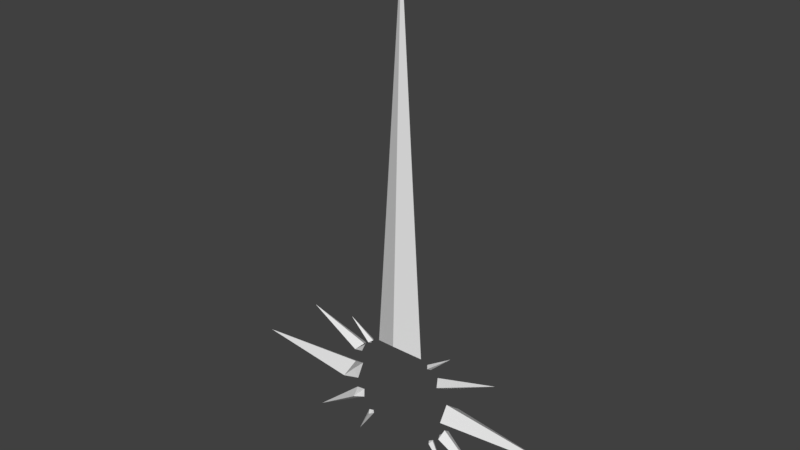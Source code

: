 # Source: gon_sword_mistake.blend  (saved by Blender 2.79.0; exported with 4.5.12 LTS)
import bpy
from mathutils import Matrix  # noqa: F401  (used for matrix-valued properties, if any)

bpy.ops.wm.read_factory_settings(use_empty=True)
scene = bpy.context.scene
scene.name = 'Scene'

# ---- collections
col_collection_1 = bpy.data.collections.new('Collection 1'); scene.collection.children.link(col_collection_1)

# ---- world
world_world = bpy.data.worlds.new('World'); scene.world = world_world
world_world.color = (0.05088, 0.05088, 0.05088)
world_world.use_sun_shadow = False
world_world.sun_shadow_jitter_overblur = 0.0
world_world.cycles.sampling_method = 'MANUAL'

# ---- meshes
me_plane_008 = bpy.data.meshes.new('Plane.008')
me_plane_008.from_pydata([(-1.464, 0.01402, -0.07316), (-0.9457, 0.01493, 0.07518), (-0.9574, -0.07881, 0.02206), (-0.9562, 0.1131, 0.02242), (-0.9262, 0.03418, -0.01884), (-0.9552, 0.01493, 0.02281), (-1.195, 0.0241, -0.046), (-1.21, 0.06354, -0.02537), (-1.205, 0.01448, 0.001012), (-1.211, -0.0324, -0.02555), (-1.334, 0.01425, -0.03607), (-1.337, 0.03878, -0.04927), (-1.33, 0.01906, -0.05958), (-1.337, -0.009187, -0.04936), (-1.262, 0.02158, -0.05279), (-1.27, 0.01436, -0.01753), (-1.274, -0.02079, -0.03745), (-1.274, 0.05116, -0.03732), (-1.084, -0.0556, -0.001743), (-1.075, 0.0147, 0.0381), (-1.061, 0.02914, -0.03242), (-1.083, 0.0883, -0.001476), (-1.021, -0.06721, 0.01016), (-1.01, 0.01482, 0.05664), (-0.9935, 0.03166, -0.02563), (-1.02, 0.1007, 0.01047), (-1.147, 0.07592, -0.01342), (-1.147, -0.044, -0.01365), (-1.14, 0.01459, 0.01955), (-1.128, 0.02662, -0.03921), (-1.178, 0.06973, -0.0194), (-1.179, -0.0382, -0.0196), (-1.172, 0.01453, 0.01028), (-1.162, 0.02536, -0.0426), (-1.229, 0.02284, -0.04939), (-1.237, 0.01442, -0.00826), (-1.242, -0.02659, -0.0315), (-1.242, 0.05735, -0.03134), (-1.305, 0.04497, -0.04329), (-1.296, 0.02032, -0.05619), (-1.302, 0.01431, -0.0268), (-1.306, -0.01499, -0.0434), (-1.116, -0.0498, -0.007695), (-1.108, 0.01465, 0.02883), (-1.094, 0.02788, -0.03581), (-1.115, 0.08211, -0.00745), (-1.051, 0.09449, 0.004498), (-1.052, -0.06141, 0.004208), (-1.043, 0.01476, 0.04737), (-1.027, 0.0304, -0.02902), (-0.989, -0.07301, 0.01611), (-0.9781, 0.01487, 0.06591), (-0.9598, 0.03292, -0.02223), (-0.9879, 0.1069, 0.01645), (-1.401, 0.0264, -0.06121), (-1.399, 0.01414, -0.05462), (-1.401, 0.002417, -0.06126), (-1.397, 0.01654, -0.06637), (-1.367, 0.01419, -0.04535), (-1.363, 0.0178, -0.06298), (-1.369, -0.003385, -0.05531), (-1.369, 0.03259, -0.05524), (-1.351, 0.01422, -0.04071), (-1.346, 0.01843, -0.06128), (-1.353, -0.006286, -0.05233), (-1.353, 0.03568, -0.05225), (-1.321, 0.04187, -0.04628), (-1.313, 0.01969, -0.05788), (-1.318, 0.01428, -0.03144), (-1.322, -0.01209, -0.04638), (-1.279, 0.02095, -0.05449), (-1.286, 0.01433, -0.02217), (-1.29, -0.01789, -0.04043), (-1.289, 0.04806, -0.04031), (-1.258, 0.05425, -0.03433), (-1.246, 0.02221, -0.05109), (-1.253, 0.01439, -0.0129), (-1.258, -0.02369, -0.03448), (-1.212, 0.02347, -0.0477), (-1.221, 0.01445, -0.003624), (-1.227, -0.02949, -0.02853), (-1.226, 0.06044, -0.02836), (-1.194, 0.06663, -0.02238), (-1.195, -0.0353, -0.02257), (-1.189, 0.0145, 0.005647), (-1.178, 0.02473, -0.0443), (-1.385, 0.0295, -0.05823), (-1.383, 0.01416, -0.04998), (-1.38, 0.01717, -0.06467), (-1.385, -0.0004837, -0.05828)], [], [(83, 9, 8, 84), (0, 54, 55), (1, 5, 2), (83, 85, 6, 9), (0, 57, 54), (4, 2, 5), (4, 5, 3), (1, 3, 5), (71, 73, 17, 15), (69, 67, 12, 13), (68, 69, 13, 10), (53, 52, 4, 3), (51, 53, 3, 1), (89, 88, 57, 56), (87, 89, 56, 55), (81, 78, 6, 7), (79, 81, 7, 8), (73, 70, 14, 17), (76, 77, 16, 15), (77, 75, 14, 16), (43, 45, 21, 19), (45, 44, 20, 21), (47, 49, 20, 18), (47, 18, 19, 48), (50, 22, 23, 51), (50, 52, 24, 22), (48, 46, 25, 23), (46, 49, 24, 25), (30, 33, 29, 26), (32, 30, 26, 28), (42, 44, 29, 27), (42, 27, 28, 43), (84, 82, 30, 32), (82, 85, 33, 30), (27, 29, 33, 31), (27, 31, 32, 28), (80, 78, 34, 36), (79, 80, 36, 35), (76, 74, 37, 35), (74, 75, 34, 37), (66, 67, 39, 38), (71, 72, 41, 40), (72, 70, 39, 41), (68, 66, 38, 40), (18, 42, 43, 19), (18, 20, 44, 42), (26, 29, 44, 45), (28, 26, 45, 43), (21, 20, 49, 46), (19, 21, 46, 48), (22, 47, 48, 23), (22, 24, 49, 47), (2, 4, 52, 50), (2, 50, 51, 1), (23, 25, 53, 51), (25, 24, 52, 53), (87, 86, 61, 58), (56, 57, 0), (55, 56, 0), (65, 63, 12, 11), (62, 65, 11, 10), (86, 88, 59, 61), (62, 64, 60, 58), (64, 63, 59, 60), (13, 12, 63, 64), (10, 13, 64, 62), (58, 61, 65, 62), (61, 59, 63, 65), (10, 11, 66, 68), (11, 12, 67, 66), (40, 41, 69, 68), (41, 39, 67, 69), (16, 14, 70, 72), (15, 16, 72, 71), (38, 39, 70, 73), (40, 38, 73, 71), (17, 14, 75, 74), (15, 17, 74, 76), (36, 34, 75, 77), (35, 36, 77, 76), (8, 9, 80, 79), (9, 6, 78, 80), (35, 37, 81, 79), (37, 34, 78, 81), (7, 6, 85, 82), (8, 7, 82, 84), (31, 33, 85, 83), (31, 83, 84, 32), (54, 57, 88, 86), (55, 54, 86, 87), (58, 60, 89, 87), (60, 59, 88, 89)])
me_plane_008.use_remesh_preserve_volume = False
me_plane_008.use_remesh_preserve_attributes = False
me_plane_008.use_mirror_vertex_groups = False
me_plane_008.update()
me_plane_007 = bpy.data.meshes.new('Plane.007')
me_plane_007.from_pydata([(-2.078, 0.008872, -0.06597), (-0.9707, 0.01078, 0.1645), (-1.004, -0.1858, 0.05525), (-1.001, 0.2165, 0.05582), (-0.945, 0.05114, -0.03505), (-0.9989, 0.01078, 0.05648), (-1.512, 0.03001, -0.05051), (-1.54, 0.1127, -0.005073), (-1.524, 0.009824, 0.04928), (-1.541, -0.08845, -0.005357), (-1.801, 0.009348, -0.008342), (-1.809, 0.06078, -0.03552), (-1.795, 0.01944, -0.05824), (-1.81, -0.03979, -0.03566), (-1.944, 0.03483, -0.05074), (-1.94, 0.00911, -0.03715), (-1.944, -0.01546, -0.05081), (-1.937, 0.01416, -0.0621), (-1.871, 0.009229, -0.02275), (-1.866, 0.0168, -0.06017), (-1.877, -0.02762, -0.04324), (-1.876, 0.0478, -0.04313), (-1.653, 0.02472, -0.05437), (-1.663, 0.009586, 0.02047), (-1.675, -0.06412, -0.02051), (-1.674, 0.08674, -0.0203), (-1.742, 0.07376, -0.02791), (-1.724, 0.02208, -0.0563), (-1.732, 0.009467, 0.006063), (-1.742, -0.05195, -0.02809), (-1.582, 0.02737, -0.05244), (-1.594, 0.009705, 0.03488), (-1.608, -0.07628, -0.01293), (-1.607, 0.09971, -0.01268), (-1.272, -0.1371, 0.02495), (-1.248, 0.0103, 0.1069), (-1.228, 0.04057, -0.04278), (-1.27, 0.1646, 0.02537), (-1.138, -0.1614, 0.0401), (-1.109, 0.01054, 0.1357), (-1.087, 0.04586, -0.03891), (-1.136, 0.1906, 0.0406), (-1.405, 0.1386, 0.01015), (-1.407, -0.1128, 0.009795), (-1.386, 0.01006, 0.07809), (-1.37, 0.03529, -0.04664), (-1.472, 0.1257, 0.002538), (-1.474, -0.1006, 0.002219), (-1.455, 0.009943, 0.06369), (-1.441, 0.03265, -0.04857), (-1.339, -0.1249, 0.01737), (-1.317, 0.01018, 0.0925), (-1.299, 0.03793, -0.04471), (-1.338, 0.1516, 0.01776), (-1.203, 0.1776, 0.03298), (-1.205, -0.1493, 0.03252), (-1.178, 0.01042, 0.1213), (-1.158, 0.04322, -0.04084), (-1.071, -0.1736, 0.04768), (-1.04, 0.01066, 0.1501), (-1.016, 0.0485, -0.03698), (-1.068, 0.2035, 0.04821), (-2.011, 0.02185, -0.05835), (-1.037, -0.1797, 0.05146), (-1.005, 0.01072, 0.1573), (-0.9859, 0.1136, 0.1102), (-0.9804, 0.04982, -0.03601), (-0.9743, -0.06731, 0.0101), (-0.9731, 0.1338, 0.01039), (-0.9872, -0.0875, 0.1099), (-0.9848, 0.01078, 0.1105), (-1.001, -0.0875, 0.05587), (-0.972, 0.03096, 0.01072), (-1.0, 0.1136, 0.05615), (-1.547, 0.02869, -0.05147), (-1.506, 0.1192, -0.001268), (-1.559, 0.009765, 0.04208), (-1.574, -0.08237, -0.009145), (-1.526, -0.02922, -0.02793), (-1.533, -0.03931, 0.02196), (-1.526, 0.07135, -0.02779), (-1.532, 0.06126, 0.0221), (-1.836, 0.009289, -0.01555), (-1.775, 0.06727, -0.03171), (-1.83, 0.01812, -0.0592), (-1.843, -0.03371, -0.03945), (-1.802, 0.04011, -0.04688), (-1.805, 0.03506, -0.02193), (-1.802, -0.01017, -0.04695), (-1.805, -0.01522, -0.022), (-1.91, 0.04132, -0.04694), (-2.009, 0.008991, -0.05156), (-2.011, -0.003293, -0.05839), (-2.007, 0.01151, -0.06403), (-1.94, 0.02449, -0.05642), (-1.942, 0.02197, -0.04395), (-1.94, -0.0006508, -0.05646), (-1.942, -0.003174, -0.04398), (-1.905, 0.00917, -0.02995), (-1.901, 0.01548, -0.06113), (-1.91, -0.02154, -0.04703), (-1.843, 0.05429, -0.03933), (-1.873, 0.02852, -0.03294), (-1.871, 0.0323, -0.05165), (-1.874, -0.009197, -0.03299), (-1.871, -0.005412, -0.0517), (-1.689, 0.0234, -0.05534), (-1.698, 0.009527, 0.01327), (-1.709, -0.05804, -0.0243), (-1.641, 0.09322, -0.01649), (-1.669, 0.04816, 8.64e-05), (-1.664, 0.05573, -0.03733), (-1.669, -0.02727, -1.985e-05), (-1.664, -0.0197, -0.03744), (-1.708, 0.08025, -0.0241), (-1.76, 0.02076, -0.05727), (-1.767, 0.009408, -0.001139), (-1.776, -0.04587, -0.03187), (-1.733, 0.04792, -0.04211), (-1.737, 0.04161, -0.01092), (-1.737, -0.02124, -0.01101), (-1.733, -0.01494, -0.04219), (-1.618, 0.02604, -0.0534), (-1.628, 0.009646, 0.02767), (-1.642, -0.0702, -0.01672), (-1.573, 0.1062, -0.008879), (-1.595, -0.02446, -0.03269), (-1.601, -0.03329, 0.01097), (-1.6, 0.05471, 0.0111), (-1.595, 0.06354, -0.03256), (-1.306, -0.131, 0.02116), (-1.282, 0.01024, 0.0997), (-1.264, 0.03925, -0.04374), (-1.237, 0.1711, 0.02918), (-1.259, 0.08745, 0.06614), (-1.249, 0.1026, -0.008701), (-1.25, -0.04827, -0.008914), (-1.26, -0.0634, 0.06593), (-1.171, -0.1554, 0.03631), (-1.144, 0.01048, 0.1285), (-1.122, 0.04454, -0.03988), (-1.102, 0.197, 0.0444), (-1.124, -0.07545, 0.08791), (-1.112, -0.05779, 0.0005947), (-1.122, 0.1005, 0.08816), (-1.111, 0.1182, 0.0008426), (-1.371, 0.1451, 0.01396), (-1.44, -0.1067, 0.006007), (-1.421, 0.01, 0.07089), (-1.405, 0.03397, -0.04761), (-1.387, 0.08697, -0.01825), (-1.396, 0.07435, 0.04412), (-1.388, -0.03874, -0.01842), (-1.396, -0.05136, 0.04394), (-1.439, 0.1322, 0.006344), (-1.507, -0.09453, -0.001569), (-1.49, 0.009884, 0.05648), (-1.476, 0.03133, -0.04954), (-1.464, 0.0678, 0.03311), (-1.457, 0.07916, -0.02302), (-1.457, -0.03398, -0.02318), (-1.464, -0.04534, 0.03295), (-1.373, -0.1189, 0.01358), (-1.351, 0.01012, 0.0853), (-1.335, 0.03661, -0.04567), (-1.304, 0.1581, 0.02157), (-1.328, -0.05738, 0.05493), (-1.319, -0.04351, -0.01367), (-1.318, 0.09478, -0.01347), (-1.327, 0.0809, 0.05513), (-1.169, 0.1841, 0.03679), (-1.239, -0.1432, 0.02874), (-1.213, 0.01036, 0.1141), (-1.193, 0.0419, -0.04181), (-1.18, 0.1104, -0.003929), (-1.191, 0.094, 0.07715), (-1.192, -0.06943, 0.07692), (-1.181, -0.05303, -0.00416), (-1.104, -0.1675, 0.04389), (-1.075, 0.0106, 0.1429), (-1.051, 0.04718, -0.03794), (-1.035, 0.21, 0.05201), (-1.043, -0.06255, 0.005349), (-1.055, -0.08147, 0.0989), (-1.054, 0.1071, 0.09916), (-1.042, 0.126, 0.005615), (-1.077, 0.1221, 0.003229), (-1.088, 0.1038, 0.09366), (-1.021, -0.08449, 0.1044), (-1.009, -0.06493, 0.007726), (-1.147, -0.05541, -0.001782), (-1.158, -0.07244, 0.08241), (-1.225, 0.09072, 0.07164), (-1.215, 0.1065, -0.006315), (-1.361, 0.07763, 0.04963), (-1.353, 0.09087, -0.01586), (-1.285, -0.04589, -0.01129), (-1.294, -0.06039, 0.06043), (-1.43, -0.04835, 0.03845), (-1.423, -0.03636, -0.0208), (-1.491, 0.07525, -0.0254), (-1.498, 0.06453, 0.02761), (-1.362, -0.05437, 0.04944), (-1.354, -0.04112, -0.01605), (-1.43, 0.07108, 0.03862), (-1.422, 0.08306, -0.02063), (-1.146, 0.1143, -0.001543), (-1.157, 0.09727, 0.08265), (-1.078, -0.06017, 0.002972), (-1.089, -0.07846, 0.0934), (-1.226, -0.06642, 0.07142), (-1.216, -0.05065, -0.006537), (-1.284, 0.09868, -0.01109), (-1.293, 0.08418, 0.06063), (-1.629, 0.05963, -0.03495), (-1.634, 0.05143, 0.005591), (-1.567, -0.0363, 0.01647), (-1.561, -0.02684, -0.03031), (-1.699, -0.01732, -0.03982), (-1.703, -0.02425, -0.005515), (-1.771, 0.03834, -0.01643), (-1.767, 0.04402, -0.04449), (-1.63, -0.02208, -0.03506), (-1.635, -0.03028, 0.005476), (-1.698, 0.05182, -0.03972), (-1.703, 0.04489, -0.005418), (-1.837, -0.007793, -0.04933), (-1.84, -0.01221, -0.0275), (-1.906, 0.0284, -0.05404), (-1.908, 0.02524, -0.03844), (-1.839, 0.03179, -0.02744), (-1.836, 0.03621, -0.04926), (-1.908, -0.006185, -0.03849), (-1.906, -0.003032, -0.05408), (-1.566, 0.05798, 0.0166), (-1.56, 0.06744, -0.03018), (-1.02, 0.1104, 0.1047), (-1.008, 0.1299, 0.008001), (-1.771, -0.01823, -0.01651), (-1.768, -0.01255, -0.04457), (-1.492, -0.0316, -0.02555), (-1.499, -0.04232, 0.02746)], [], [(241, 79, 8, 156), (0, 62, 91), (1, 70, 69), (240, 157, 6, 78), (0, 93, 62), (4, 67, 72), (4, 72, 68), (1, 65, 70), (239, 115, 12, 88), (238, 117, 13, 89), (237, 66, 4, 68), (236, 181, 3, 65), (235, 74, 6, 80), (234, 125, 7, 81), (233, 99, 17, 96), (232, 100, 16, 97), (231, 84, 12, 86), (230, 101, 11, 87), (16, 96, 92), (15, 97, 91), (229, 90, 21, 102), (228, 99, 19, 103), (227, 85, 20, 104), (226, 84, 19, 105), (225, 114, 25, 110), (224, 106, 22, 111), (223, 124, 24, 112), (222, 122, 22, 113), (221, 115, 27, 118), (220, 83, 26, 119), (219, 108, 29, 120), (218, 106, 27, 121), (217, 74, 30, 126), (216, 77, 32, 127), (215, 109, 33, 128), (214, 122, 30, 129), (213, 165, 37, 134), (212, 132, 36, 135), (211, 173, 36, 136), (210, 137, 35, 172), (209, 142, 39, 179), (208, 180, 40, 143), (207, 170, 41, 144), (206, 140, 40, 145), (205, 149, 45, 150), (204, 154, 42, 151), (203, 164, 45, 152), (202, 153, 44, 163), (201, 75, 46, 158), (200, 157, 49, 159), (199, 149, 49, 160), (198, 161, 48, 148), (197, 166, 51, 131), (196, 132, 52, 167), (195, 164, 52, 168), (194, 146, 53, 169), (193, 173, 57, 174), (192, 133, 54, 175), (191, 176, 56, 139), (190, 140, 57, 177), (189, 66, 60, 182), (188, 183, 59, 64), (187, 141, 61, 184), (186, 180, 60, 185), (141, 186, 185, 61), (41, 145, 186, 141), (145, 40, 180, 186), (179, 187, 184, 59), (39, 144, 187, 179), (144, 41, 141, 187), (69, 188, 64, 1), (2, 63, 188, 69), (63, 58, 183, 188), (63, 189, 182, 58), (2, 67, 189, 63), (67, 4, 66, 189), (138, 190, 177, 55), (38, 143, 190, 138), (143, 40, 140, 190), (142, 191, 139, 39), (38, 138, 191, 142), (138, 55, 176, 191), (172, 192, 175, 56), (35, 134, 192, 172), (134, 37, 133, 192), (133, 193, 174, 54), (37, 135, 193, 133), (135, 36, 173, 193), (163, 194, 169, 51), (44, 151, 194, 163), (151, 42, 146, 194), (146, 195, 168, 53), (42, 150, 195, 146), (150, 45, 164, 195), (130, 196, 167, 50), (34, 136, 196, 130), (136, 36, 132, 196), (137, 197, 131, 35), (34, 130, 197, 137), (130, 50, 166, 197), (153, 198, 148, 44), (43, 147, 198, 153), (147, 47, 161, 198), (147, 199, 160, 47), (43, 152, 199, 147), (152, 45, 149, 199), (75, 200, 159, 46), (7, 80, 200, 75), (80, 6, 157, 200), (156, 201, 158, 48), (8, 81, 201, 156), (81, 7, 75, 201), (166, 202, 163, 51), (50, 162, 202, 166), (162, 43, 153, 202), (162, 203, 152, 43), (50, 167, 203, 162), (167, 52, 164, 203), (148, 204, 151, 44), (48, 158, 204, 148), (158, 46, 154, 204), (154, 205, 150, 42), (46, 159, 205, 154), (159, 49, 149, 205), (170, 206, 145, 41), (54, 174, 206, 170), (174, 57, 140, 206), (139, 207, 144, 39), (56, 175, 207, 139), (175, 54, 170, 207), (178, 208, 143, 38), (58, 182, 208, 178), (182, 60, 180, 208), (183, 209, 179, 59), (58, 178, 209, 183), (178, 38, 142, 209), (176, 210, 172, 56), (55, 171, 210, 176), (171, 34, 137, 210), (171, 211, 136, 34), (55, 177, 211, 171), (177, 57, 173, 211), (165, 212, 135, 37), (53, 168, 212, 165), (168, 52, 132, 212), (131, 213, 134, 35), (51, 169, 213, 131), (169, 53, 165, 213), (109, 214, 129, 33), (25, 111, 214, 109), (111, 22, 122, 214), (123, 215, 128, 31), (23, 110, 215, 123), (110, 25, 109, 215), (76, 216, 127, 31), (8, 79, 216, 76), (79, 9, 77, 216), (77, 217, 126, 32), (9, 78, 217, 77), (78, 6, 74, 217), (108, 218, 121, 29), (24, 113, 218, 108), (113, 22, 106, 218), (107, 219, 120, 28), (23, 112, 219, 107), (112, 24, 108, 219), (116, 220, 119, 28), (10, 87, 220, 116), (87, 11, 83, 220), (83, 221, 118, 26), (11, 86, 221, 83), (86, 12, 115, 221), (124, 222, 113, 24), (32, 126, 222, 124), (126, 30, 122, 222), (123, 223, 112, 23), (31, 127, 223, 123), (127, 32, 124, 223), (114, 224, 111, 25), (26, 118, 224, 114), (118, 27, 106, 224), (107, 225, 110, 23), (28, 119, 225, 107), (119, 26, 114, 225), (85, 226, 105, 20), (13, 88, 226, 85), (88, 12, 84, 226), (82, 227, 104, 18), (10, 89, 227, 82), (89, 13, 85, 227), (90, 228, 103, 21), (14, 94, 228, 90), (94, 17, 99, 228), (98, 229, 102, 18), (15, 95, 229, 98), (95, 14, 90, 229), (91, 92, 0), (91, 97, 92), (97, 16, 92), (92, 93, 0), (92, 96, 93), (96, 17, 93), (82, 230, 87, 10), (18, 102, 230, 82), (102, 21, 101, 230), (101, 231, 86, 11), (21, 103, 231, 101), (103, 19, 84, 231), (98, 232, 97, 15), (18, 104, 232, 98), (104, 20, 100, 232), (100, 233, 96, 16), (20, 105, 233, 100), (105, 19, 99, 233), (76, 234, 81, 8), (31, 128, 234, 76), (128, 33, 125, 234), (125, 235, 80, 7), (33, 129, 235, 125), (129, 30, 74, 235), (64, 236, 65, 1), (59, 184, 236, 64), (184, 61, 181, 236), (181, 237, 68, 3), (61, 185, 237, 181), (185, 60, 66, 237), (116, 238, 89, 10), (28, 120, 238, 116), (120, 29, 117, 238), (117, 239, 88, 13), (29, 121, 239, 117), (121, 27, 115, 239), (70, 73, 5), (70, 65, 73), (65, 3, 73), (68, 73, 3), (68, 72, 73), (72, 5, 73), (72, 71, 5), (72, 67, 71), (67, 2, 71), (62, 94, 14), (62, 93, 94), (93, 17, 94), (155, 240, 78, 9), (47, 160, 240, 155), (160, 49, 157, 240), (69, 71, 2), (69, 70, 71), (70, 5, 71), (91, 95, 15), (91, 62, 95), (62, 14, 95), (161, 241, 156, 48), (47, 155, 241, 161), (155, 9, 79, 241)])
me_plane_007.use_remesh_preserve_volume = False
me_plane_007.use_remesh_preserve_attributes = False
me_plane_007.use_mirror_vertex_groups = False
me_plane_007.update()
me_plane_004 = bpy.data.meshes.new('Plane.004')
me_plane_004.from_pydata([(-1.464, 0.01402, -0.07316), (-0.9457, 0.01493, 0.07518), (-0.9574, -0.07881, 0.02206), (-0.9562, 0.1131, 0.02242), (-0.9262, 0.03418, -0.01884), (-0.9552, 0.01493, 0.02281), (-1.195, 0.0241, -0.046), (-1.21, 0.06354, -0.02537), (-1.205, 0.01448, 0.001012), (-1.211, -0.0324, -0.02555), (-1.334, 0.01425, -0.03607), (-1.337, 0.03878, -0.04927), (-1.33, 0.01906, -0.05958), (-1.337, -0.009187, -0.04936), (-1.262, 0.02158, -0.05279), (-1.27, 0.01436, -0.01753), (-1.274, -0.02079, -0.03745), (-1.274, 0.05116, -0.03732), (-1.084, -0.0556, -0.001743), (-1.075, 0.0147, 0.0381), (-1.061, 0.02914, -0.03242), (-1.083, 0.0883, -0.001476), (-1.021, -0.06721, 0.01016), (-1.01, 0.01482, 0.05664), (-0.9935, 0.03166, -0.02563), (-1.02, 0.1007, 0.01047), (-1.147, 0.07592, -0.01342), (-1.147, -0.044, -0.01365), (-1.14, 0.01459, 0.01955), (-1.128, 0.02662, -0.03921), (-1.178, 0.06973, -0.0194), (-1.179, -0.0382, -0.0196), (-1.172, 0.01453, 0.01028), (-1.162, 0.02536, -0.0426), (-1.229, 0.02284, -0.04939), (-1.237, 0.01442, -0.00826), (-1.242, -0.02659, -0.0315), (-1.242, 0.05735, -0.03134), (-1.305, 0.04497, -0.04329), (-1.296, 0.02032, -0.05619), (-1.302, 0.01431, -0.0268), (-1.306, -0.01499, -0.0434), (-1.116, -0.0498, -0.007695), (-1.108, 0.01465, 0.02883), (-1.094, 0.02788, -0.03581), (-1.115, 0.08211, -0.00745), (-1.051, 0.09449, 0.004498), (-1.052, -0.06141, 0.004208), (-1.043, 0.01476, 0.04737), (-1.027, 0.0304, -0.02902), (-0.989, -0.07301, 0.01611), (-0.9781, 0.01487, 0.06591), (-0.9598, 0.03292, -0.02223), (-0.9879, 0.1069, 0.01645), (-1.401, 0.0264, -0.06121), (-1.399, 0.01414, -0.05462), (-1.401, 0.002417, -0.06126), (-1.397, 0.01654, -0.06637), (-1.367, 0.01419, -0.04535), (-1.363, 0.0178, -0.06298), (-1.369, -0.003385, -0.05531), (-1.369, 0.03259, -0.05524), (-1.351, 0.01422, -0.04071), (-1.346, 0.01843, -0.06128), (-1.353, -0.006286, -0.05233), (-1.353, 0.03568, -0.05225), (-1.321, 0.04187, -0.04628), (-1.313, 0.01969, -0.05788), (-1.318, 0.01428, -0.03144), (-1.322, -0.01209, -0.04638), (-1.279, 0.02095, -0.05449), (-1.286, 0.01433, -0.02217), (-1.29, -0.01789, -0.04043), (-1.289, 0.04806, -0.04031), (-1.258, 0.05425, -0.03433), (-1.246, 0.02221, -0.05109), (-1.253, 0.01439, -0.0129), (-1.258, -0.02369, -0.03448), (-1.212, 0.02347, -0.0477), (-1.221, 0.01445, -0.003624), (-1.227, -0.02949, -0.02853), (-1.226, 0.06044, -0.02836), (-1.194, 0.06663, -0.02238), (-1.195, -0.0353, -0.02257), (-1.189, 0.0145, 0.005647), (-1.178, 0.02473, -0.0443), (-1.385, 0.0295, -0.05823), (-1.383, 0.01416, -0.04998), (-1.38, 0.01717, -0.06467), (-1.385, -0.0004837, -0.05828)], [], [(83, 9, 8, 84), (0, 54, 55), (1, 5, 2), (83, 85, 6, 9), (0, 57, 54), (4, 2, 5), (4, 5, 3), (1, 3, 5), (71, 73, 17, 15), (69, 67, 12, 13), (68, 69, 13, 10), (53, 52, 4, 3), (51, 53, 3, 1), (89, 88, 57, 56), (87, 89, 56, 55), (81, 78, 6, 7), (79, 81, 7, 8), (73, 70, 14, 17), (76, 77, 16, 15), (77, 75, 14, 16), (43, 45, 21, 19), (45, 44, 20, 21), (47, 49, 20, 18), (47, 18, 19, 48), (50, 22, 23, 51), (50, 52, 24, 22), (48, 46, 25, 23), (46, 49, 24, 25), (30, 33, 29, 26), (32, 30, 26, 28), (42, 44, 29, 27), (42, 27, 28, 43), (84, 82, 30, 32), (82, 85, 33, 30), (27, 29, 33, 31), (27, 31, 32, 28), (80, 78, 34, 36), (79, 80, 36, 35), (76, 74, 37, 35), (74, 75, 34, 37), (66, 67, 39, 38), (71, 72, 41, 40), (72, 70, 39, 41), (68, 66, 38, 40), (18, 42, 43, 19), (18, 20, 44, 42), (26, 29, 44, 45), (28, 26, 45, 43), (21, 20, 49, 46), (19, 21, 46, 48), (22, 47, 48, 23), (22, 24, 49, 47), (2, 4, 52, 50), (2, 50, 51, 1), (23, 25, 53, 51), (25, 24, 52, 53), (87, 86, 61, 58), (56, 57, 0), (55, 56, 0), (65, 63, 12, 11), (62, 65, 11, 10), (86, 88, 59, 61), (62, 64, 60, 58), (64, 63, 59, 60), (13, 12, 63, 64), (10, 13, 64, 62), (58, 61, 65, 62), (61, 59, 63, 65), (10, 11, 66, 68), (11, 12, 67, 66), (40, 41, 69, 68), (41, 39, 67, 69), (16, 14, 70, 72), (15, 16, 72, 71), (38, 39, 70, 73), (40, 38, 73, 71), (17, 14, 75, 74), (15, 17, 74, 76), (36, 34, 75, 77), (35, 36, 77, 76), (8, 9, 80, 79), (9, 6, 78, 80), (35, 37, 81, 79), (37, 34, 78, 81), (7, 6, 85, 82), (8, 7, 82, 84), (31, 33, 85, 83), (31, 83, 84, 32), (54, 57, 88, 86), (55, 54, 86, 87), (58, 60, 89, 87), (60, 59, 88, 89)])
me_plane_004.use_remesh_preserve_volume = False
me_plane_004.use_remesh_preserve_attributes = False
me_plane_004.use_mirror_vertex_groups = False
me_plane_004.update()
me_plane_002 = bpy.data.meshes.new('Plane.002')
me_plane_002.from_pydata([(-2.078, 0.008872, -0.06597), (-0.9707, 0.01078, 0.1645), (-1.004, -0.1858, 0.05525), (-1.001, 0.2165, 0.05582), (-0.945, 0.05114, -0.03505), (-0.9989, 0.01078, 0.05648), (-1.512, 0.03001, -0.05051), (-1.54, 0.1127, -0.005073), (-1.524, 0.009824, 0.04928), (-1.541, -0.08845, -0.005357), (-1.801, 0.009348, -0.008342), (-1.809, 0.06078, -0.03552), (-1.795, 0.01944, -0.05824), (-1.81, -0.03979, -0.03566), (-1.944, 0.03483, -0.05074), (-1.94, 0.00911, -0.03715), (-1.944, -0.01546, -0.05081), (-1.937, 0.01416, -0.0621), (-1.871, 0.009229, -0.02275), (-1.866, 0.0168, -0.06017), (-1.877, -0.02762, -0.04324), (-1.876, 0.0478, -0.04313), (-1.653, 0.02472, -0.05437), (-1.663, 0.009586, 0.02047), (-1.675, -0.06412, -0.02051), (-1.674, 0.08674, -0.0203), (-1.742, 0.07376, -0.02791), (-1.724, 0.02208, -0.0563), (-1.732, 0.009467, 0.006063), (-1.742, -0.05195, -0.02809), (-1.582, 0.02737, -0.05244), (-1.594, 0.009705, 0.03488), (-1.608, -0.07628, -0.01293), (-1.607, 0.09971, -0.01268), (-1.272, -0.1371, 0.02495), (-1.248, 0.0103, 0.1069), (-1.228, 0.04057, -0.04278), (-1.27, 0.1646, 0.02537), (-1.138, -0.1614, 0.0401), (-1.109, 0.01054, 0.1357), (-1.087, 0.04586, -0.03891), (-1.136, 0.1906, 0.0406), (-1.405, 0.1386, 0.01015), (-1.407, -0.1128, 0.009795), (-1.386, 0.01006, 0.07809), (-1.37, 0.03529, -0.04664), (-1.472, 0.1257, 0.002538), (-1.474, -0.1006, 0.002219), (-1.455, 0.009943, 0.06369), (-1.441, 0.03265, -0.04857), (-1.339, -0.1249, 0.01737), (-1.317, 0.01018, 0.0925), (-1.299, 0.03793, -0.04471), (-1.338, 0.1516, 0.01776), (-1.203, 0.1776, 0.03298), (-1.205, -0.1493, 0.03252), (-1.178, 0.01042, 0.1213), (-1.158, 0.04322, -0.04084), (-1.071, -0.1736, 0.04768), (-1.04, 0.01066, 0.1501), (-1.016, 0.0485, -0.03698), (-1.068, 0.2035, 0.04821), (-2.011, 0.02185, -0.05835), (-1.037, -0.1797, 0.05146), (-1.005, 0.01072, 0.1573), (-0.9859, 0.1136, 0.1102), (-0.9804, 0.04982, -0.03601), (-0.9743, -0.06731, 0.0101), (-0.9731, 0.1338, 0.01039), (-0.9872, -0.0875, 0.1099), (-0.9848, 0.01078, 0.1105), (-1.001, -0.0875, 0.05587), (-0.972, 0.03096, 0.01072), (-1.0, 0.1136, 0.05615), (-1.547, 0.02869, -0.05147), (-1.506, 0.1192, -0.001268), (-1.559, 0.009765, 0.04208), (-1.574, -0.08237, -0.009145), (-1.526, -0.02922, -0.02793), (-1.533, -0.03931, 0.02196), (-1.526, 0.07135, -0.02779), (-1.532, 0.06126, 0.0221), (-1.836, 0.009289, -0.01555), (-1.775, 0.06727, -0.03171), (-1.83, 0.01812, -0.0592), (-1.843, -0.03371, -0.03945), (-1.802, 0.04011, -0.04688), (-1.805, 0.03506, -0.02193), (-1.802, -0.01017, -0.04695), (-1.805, -0.01522, -0.022), (-1.91, 0.04132, -0.04694), (-2.009, 0.008991, -0.05156), (-2.011, -0.003293, -0.05839), (-2.007, 0.01151, -0.06403), (-1.94, 0.02449, -0.05642), (-1.942, 0.02197, -0.04395), (-1.94, -0.0006508, -0.05646), (-1.942, -0.003174, -0.04398), (-1.905, 0.00917, -0.02995), (-1.901, 0.01548, -0.06113), (-1.91, -0.02154, -0.04703), (-1.843, 0.05429, -0.03933), (-1.873, 0.02852, -0.03294), (-1.871, 0.0323, -0.05165), (-1.874, -0.009197, -0.03299), (-1.871, -0.005412, -0.0517), (-1.689, 0.0234, -0.05534), (-1.698, 0.009527, 0.01327), (-1.709, -0.05804, -0.0243), (-1.641, 0.09322, -0.01649), (-1.669, 0.04816, 8.64e-05), (-1.664, 0.05573, -0.03733), (-1.669, -0.02727, -1.985e-05), (-1.664, -0.0197, -0.03744), (-1.708, 0.08025, -0.0241), (-1.76, 0.02076, -0.05727), (-1.767, 0.009408, -0.001139), (-1.776, -0.04587, -0.03187), (-1.733, 0.04792, -0.04211), (-1.737, 0.04161, -0.01092), (-1.737, -0.02124, -0.01101), (-1.733, -0.01494, -0.04219), (-1.618, 0.02604, -0.0534), (-1.628, 0.009646, 0.02767), (-1.642, -0.0702, -0.01672), (-1.573, 0.1062, -0.008879), (-1.595, -0.02446, -0.03269), (-1.601, -0.03329, 0.01097), (-1.6, 0.05471, 0.0111), (-1.595, 0.06354, -0.03256), (-1.306, -0.131, 0.02116), (-1.282, 0.01024, 0.0997), (-1.264, 0.03925, -0.04374), (-1.237, 0.1711, 0.02918), (-1.259, 0.08745, 0.06614), (-1.249, 0.1026, -0.008701), (-1.25, -0.04827, -0.008914), (-1.26, -0.0634, 0.06593), (-1.171, -0.1554, 0.03631), (-1.144, 0.01048, 0.1285), (-1.122, 0.04454, -0.03988), (-1.102, 0.197, 0.0444), (-1.124, -0.07545, 0.08791), (-1.112, -0.05779, 0.0005947), (-1.122, 0.1005, 0.08816), (-1.111, 0.1182, 0.0008426), (-1.371, 0.1451, 0.01396), (-1.44, -0.1067, 0.006007), (-1.421, 0.01, 0.07089), (-1.405, 0.03397, -0.04761), (-1.387, 0.08697, -0.01825), (-1.396, 0.07435, 0.04412), (-1.388, -0.03874, -0.01842), (-1.396, -0.05136, 0.04394), (-1.439, 0.1322, 0.006344), (-1.507, -0.09453, -0.001569), (-1.49, 0.009884, 0.05648), (-1.476, 0.03133, -0.04954), (-1.464, 0.0678, 0.03311), (-1.457, 0.07916, -0.02302), (-1.457, -0.03398, -0.02318), (-1.464, -0.04534, 0.03295), (-1.373, -0.1189, 0.01358), (-1.351, 0.01012, 0.0853), (-1.335, 0.03661, -0.04567), (-1.304, 0.1581, 0.02157), (-1.328, -0.05738, 0.05493), (-1.319, -0.04351, -0.01367), (-1.318, 0.09478, -0.01347), (-1.327, 0.0809, 0.05513), (-1.169, 0.1841, 0.03679), (-1.239, -0.1432, 0.02874), (-1.213, 0.01036, 0.1141), (-1.193, 0.0419, -0.04181), (-1.18, 0.1104, -0.003929), (-1.191, 0.094, 0.07715), (-1.192, -0.06943, 0.07692), (-1.181, -0.05303, -0.00416), (-1.104, -0.1675, 0.04389), (-1.075, 0.0106, 0.1429), (-1.051, 0.04718, -0.03794), (-1.035, 0.21, 0.05201), (-1.043, -0.06255, 0.005349), (-1.055, -0.08147, 0.0989), (-1.054, 0.1071, 0.09916), (-1.042, 0.126, 0.005615), (-1.077, 0.1221, 0.003229), (-1.088, 0.1038, 0.09366), (-1.021, -0.08449, 0.1044), (-1.009, -0.06493, 0.007726), (-1.147, -0.05541, -0.001782), (-1.158, -0.07244, 0.08241), (-1.225, 0.09072, 0.07164), (-1.215, 0.1065, -0.006315), (-1.361, 0.07763, 0.04963), (-1.353, 0.09087, -0.01586), (-1.285, -0.04589, -0.01129), (-1.294, -0.06039, 0.06043), (-1.43, -0.04835, 0.03845), (-1.423, -0.03636, -0.0208), (-1.491, 0.07525, -0.0254), (-1.498, 0.06453, 0.02761), (-1.362, -0.05437, 0.04944), (-1.354, -0.04112, -0.01605), (-1.43, 0.07108, 0.03862), (-1.422, 0.08306, -0.02063), (-1.146, 0.1143, -0.001543), (-1.157, 0.09727, 0.08265), (-1.078, -0.06017, 0.002972), (-1.089, -0.07846, 0.0934), (-1.226, -0.06642, 0.07142), (-1.216, -0.05065, -0.006537), (-1.284, 0.09868, -0.01109), (-1.293, 0.08418, 0.06063), (-1.629, 0.05963, -0.03495), (-1.634, 0.05143, 0.005591), (-1.567, -0.0363, 0.01647), (-1.561, -0.02684, -0.03031), (-1.699, -0.01732, -0.03982), (-1.703, -0.02425, -0.005515), (-1.771, 0.03834, -0.01643), (-1.767, 0.04402, -0.04449), (-1.63, -0.02208, -0.03506), (-1.635, -0.03028, 0.005476), (-1.698, 0.05182, -0.03972), (-1.703, 0.04489, -0.005418), (-1.837, -0.007793, -0.04933), (-1.84, -0.01221, -0.0275), (-1.906, 0.0284, -0.05404), (-1.908, 0.02524, -0.03844), (-1.839, 0.03179, -0.02744), (-1.836, 0.03621, -0.04926), (-1.908, -0.006185, -0.03849), (-1.906, -0.003032, -0.05408), (-1.566, 0.05798, 0.0166), (-1.56, 0.06744, -0.03018), (-1.02, 0.1104, 0.1047), (-1.008, 0.1299, 0.008001), (-1.771, -0.01823, -0.01651), (-1.768, -0.01255, -0.04457), (-1.492, -0.0316, -0.02555), (-1.499, -0.04232, 0.02746)], [], [(241, 79, 8, 156), (0, 62, 91), (1, 70, 69), (240, 157, 6, 78), (0, 93, 62), (4, 67, 72), (4, 72, 68), (1, 65, 70), (239, 115, 12, 88), (238, 117, 13, 89), (237, 66, 4, 68), (236, 181, 3, 65), (235, 74, 6, 80), (234, 125, 7, 81), (233, 99, 17, 96), (232, 100, 16, 97), (231, 84, 12, 86), (230, 101, 11, 87), (16, 96, 92), (15, 97, 91), (229, 90, 21, 102), (228, 99, 19, 103), (227, 85, 20, 104), (226, 84, 19, 105), (225, 114, 25, 110), (224, 106, 22, 111), (223, 124, 24, 112), (222, 122, 22, 113), (221, 115, 27, 118), (220, 83, 26, 119), (219, 108, 29, 120), (218, 106, 27, 121), (217, 74, 30, 126), (216, 77, 32, 127), (215, 109, 33, 128), (214, 122, 30, 129), (213, 165, 37, 134), (212, 132, 36, 135), (211, 173, 36, 136), (210, 137, 35, 172), (209, 142, 39, 179), (208, 180, 40, 143), (207, 170, 41, 144), (206, 140, 40, 145), (205, 149, 45, 150), (204, 154, 42, 151), (203, 164, 45, 152), (202, 153, 44, 163), (201, 75, 46, 158), (200, 157, 49, 159), (199, 149, 49, 160), (198, 161, 48, 148), (197, 166, 51, 131), (196, 132, 52, 167), (195, 164, 52, 168), (194, 146, 53, 169), (193, 173, 57, 174), (192, 133, 54, 175), (191, 176, 56, 139), (190, 140, 57, 177), (189, 66, 60, 182), (188, 183, 59, 64), (187, 141, 61, 184), (186, 180, 60, 185), (141, 186, 185, 61), (41, 145, 186, 141), (145, 40, 180, 186), (179, 187, 184, 59), (39, 144, 187, 179), (144, 41, 141, 187), (69, 188, 64, 1), (2, 63, 188, 69), (63, 58, 183, 188), (63, 189, 182, 58), (2, 67, 189, 63), (67, 4, 66, 189), (138, 190, 177, 55), (38, 143, 190, 138), (143, 40, 140, 190), (142, 191, 139, 39), (38, 138, 191, 142), (138, 55, 176, 191), (172, 192, 175, 56), (35, 134, 192, 172), (134, 37, 133, 192), (133, 193, 174, 54), (37, 135, 193, 133), (135, 36, 173, 193), (163, 194, 169, 51), (44, 151, 194, 163), (151, 42, 146, 194), (146, 195, 168, 53), (42, 150, 195, 146), (150, 45, 164, 195), (130, 196, 167, 50), (34, 136, 196, 130), (136, 36, 132, 196), (137, 197, 131, 35), (34, 130, 197, 137), (130, 50, 166, 197), (153, 198, 148, 44), (43, 147, 198, 153), (147, 47, 161, 198), (147, 199, 160, 47), (43, 152, 199, 147), (152, 45, 149, 199), (75, 200, 159, 46), (7, 80, 200, 75), (80, 6, 157, 200), (156, 201, 158, 48), (8, 81, 201, 156), (81, 7, 75, 201), (166, 202, 163, 51), (50, 162, 202, 166), (162, 43, 153, 202), (162, 203, 152, 43), (50, 167, 203, 162), (167, 52, 164, 203), (148, 204, 151, 44), (48, 158, 204, 148), (158, 46, 154, 204), (154, 205, 150, 42), (46, 159, 205, 154), (159, 49, 149, 205), (170, 206, 145, 41), (54, 174, 206, 170), (174, 57, 140, 206), (139, 207, 144, 39), (56, 175, 207, 139), (175, 54, 170, 207), (178, 208, 143, 38), (58, 182, 208, 178), (182, 60, 180, 208), (183, 209, 179, 59), (58, 178, 209, 183), (178, 38, 142, 209), (176, 210, 172, 56), (55, 171, 210, 176), (171, 34, 137, 210), (171, 211, 136, 34), (55, 177, 211, 171), (177, 57, 173, 211), (165, 212, 135, 37), (53, 168, 212, 165), (168, 52, 132, 212), (131, 213, 134, 35), (51, 169, 213, 131), (169, 53, 165, 213), (109, 214, 129, 33), (25, 111, 214, 109), (111, 22, 122, 214), (123, 215, 128, 31), (23, 110, 215, 123), (110, 25, 109, 215), (76, 216, 127, 31), (8, 79, 216, 76), (79, 9, 77, 216), (77, 217, 126, 32), (9, 78, 217, 77), (78, 6, 74, 217), (108, 218, 121, 29), (24, 113, 218, 108), (113, 22, 106, 218), (107, 219, 120, 28), (23, 112, 219, 107), (112, 24, 108, 219), (116, 220, 119, 28), (10, 87, 220, 116), (87, 11, 83, 220), (83, 221, 118, 26), (11, 86, 221, 83), (86, 12, 115, 221), (124, 222, 113, 24), (32, 126, 222, 124), (126, 30, 122, 222), (123, 223, 112, 23), (31, 127, 223, 123), (127, 32, 124, 223), (114, 224, 111, 25), (26, 118, 224, 114), (118, 27, 106, 224), (107, 225, 110, 23), (28, 119, 225, 107), (119, 26, 114, 225), (85, 226, 105, 20), (13, 88, 226, 85), (88, 12, 84, 226), (82, 227, 104, 18), (10, 89, 227, 82), (89, 13, 85, 227), (90, 228, 103, 21), (14, 94, 228, 90), (94, 17, 99, 228), (98, 229, 102, 18), (15, 95, 229, 98), (95, 14, 90, 229), (91, 92, 0), (91, 97, 92), (97, 16, 92), (92, 93, 0), (92, 96, 93), (96, 17, 93), (82, 230, 87, 10), (18, 102, 230, 82), (102, 21, 101, 230), (101, 231, 86, 11), (21, 103, 231, 101), (103, 19, 84, 231), (98, 232, 97, 15), (18, 104, 232, 98), (104, 20, 100, 232), (100, 233, 96, 16), (20, 105, 233, 100), (105, 19, 99, 233), (76, 234, 81, 8), (31, 128, 234, 76), (128, 33, 125, 234), (125, 235, 80, 7), (33, 129, 235, 125), (129, 30, 74, 235), (64, 236, 65, 1), (59, 184, 236, 64), (184, 61, 181, 236), (181, 237, 68, 3), (61, 185, 237, 181), (185, 60, 66, 237), (116, 238, 89, 10), (28, 120, 238, 116), (120, 29, 117, 238), (117, 239, 88, 13), (29, 121, 239, 117), (121, 27, 115, 239), (70, 73, 5), (70, 65, 73), (65, 3, 73), (68, 73, 3), (68, 72, 73), (72, 5, 73), (72, 71, 5), (72, 67, 71), (67, 2, 71), (62, 94, 14), (62, 93, 94), (93, 17, 94), (155, 240, 78, 9), (47, 160, 240, 155), (160, 49, 157, 240), (69, 71, 2), (69, 70, 71), (70, 5, 71), (91, 95, 15), (91, 62, 95), (62, 14, 95), (161, 241, 156, 48), (47, 155, 241, 161), (155, 9, 79, 241)])
me_plane_002.use_remesh_preserve_volume = False
me_plane_002.use_remesh_preserve_attributes = False
me_plane_002.use_mirror_vertex_groups = False
me_plane_002.update()
me_gon_sword = bpy.data.meshes.new('gon_sword')
me_gon_sword.from_pydata([], [], [])
me_gon_sword.use_remesh_preserve_volume = False
me_gon_sword.use_remesh_preserve_attributes = False
me_gon_sword.use_mirror_vertex_groups = False
me_gon_sword.update()
me_plane_001 = bpy.data.meshes.new('Plane.001')
me_plane_001.from_pydata([(-2.963, 0.0, 0.0), (-0.9611, 0.00338, 0.1868), (-1.016, -0.3457, 0.001286), (-1.016, 0.3688, 0.001286), (-0.9568, 0.07507, -0.1704), (-1.012, 0.003381, 0.0144), (-1.962, 0.00169, 0.0934), (-1.989, -0.1728, 0.0006429), (-1.96, 0.03754, -0.08522), (-1.989, 0.1844, 0.0006429), (-2.461, 0.01877, -0.04261), (-2.476, 0.09219, 0.0003215), (-2.476, -0.08642, 0.0003215), (-2.462, 0.0008451, 0.0467), (-2.719, 0.0461, 0.0001607), (-2.712, 0.009384, -0.02131), (-2.712, 0.0004226, 0.02335), (-2.719, -0.04321, 0.0001607), (-2.212, 0.001268, 0.07005), (-2.233, -0.1296, 0.0004822), (-2.21, 0.02815, -0.06392), (-2.233, 0.1383, 0.0004822), (-1.502, -0.2593, 0.0009644), (-1.461, 0.002535, 0.1401), (-1.458, 0.0563, -0.1278), (-1.502, 0.2766, 0.0009644), (-1.746, 0.2305, 0.0008036), (-1.746, -0.2161, 0.0008036), (-1.712, 0.002113, 0.1167), (-1.709, 0.04692, -0.1065), (-1.259, -0.3025, 0.001125), (-1.211, 0.002958, 0.1634), (-1.207, 0.06569, -0.1491), (-1.259, 0.3227, 0.001125), (-1.381, 0.2996, 0.001045), (-1.381, -0.2809, 0.001045), (-1.336, 0.002747, 0.1518), (-1.333, 0.061, -0.1385), (-1.624, -0.2377, 0.000884), (-1.587, 0.002324, 0.1284), (-1.584, 0.05161, -0.1172), (-1.624, 0.2535, 0.000884), (-1.867, 0.2074, 0.0007233), (-1.867, -0.1944, 0.0007233), (-1.837, 0.001902, 0.1051), (-1.834, 0.04223, -0.09588), (-2.087, 0.001479, 0.08172), (-2.111, -0.1512, 0.0005625), (-2.085, 0.03284, -0.07457), (-2.111, 0.1613, 0.0005625), (-2.354, 0.1152, 0.0004018), (-2.337, 0.001056, 0.05837), (-2.354, -0.108, 0.0004018), (-2.336, 0.02346, -0.05327), (-2.586, 0.01408, -0.03196), (-2.598, -0.06482, 0.0002411), (-2.587, 0.0006338, 0.03502), (-2.598, 0.06914, 0.0002411), (-2.658, 0.05762, 0.0002009), (-2.649, 0.01173, -0.02663), (-2.658, -0.05401, 0.0002009), (-2.65, 0.0005282, 0.02919), (-1.137, -0.3241, 0.001205), (-1.086, 0.003169, 0.1751), (-1.082, 0.07038, -0.1598), (-1.137, 0.3457, 0.001205), (-2.8, 0.03073, 0.0001072), (-2.881, 0.01537, 5.358e-05), (-1.097, -0.3313, 0.001232), (-1.056, -0.3385, 0.001259), (-1.044, 0.00324, 0.179), (-1.003, 0.00331, 0.1829), (-0.9975, 0.247, 0.06312), (-0.9793, 0.1252, 0.125), (-1.04, 0.07194, -0.1633), (-0.9985, 0.07351, -0.1669), (-0.9961, -0.2054, -0.05596), (-0.9764, -0.06518, -0.1132), (-0.9961, 0.2709, -0.05596), (-0.9764, 0.173, -0.1132), (-0.9975, -0.2293, 0.06312), (-0.9793, -0.113, 0.125), (-0.9781, 0.003381, 0.1293), (-0.9952, 0.003381, 0.07187), (-1.015, -0.2293, 0.005657), (-1.013, -0.113, 0.01003), (-0.9752, 0.05117, -0.1088), (-0.9937, 0.02728, -0.04722), (-1.015, 0.247, 0.005657), (-1.013, 0.1252, 0.01003), (-2.045, 0.001549, 0.08562), (-2.004, 0.00162, 0.08951), (-2.07, -0.1584, 0.0005893), (-2.03, -0.1656, 0.0006161), (-2.043, 0.03441, -0.07812), (-2.001, 0.03597, -0.08167), (-1.908, 0.1997, 0.0006965), (-1.949, 0.1921, 0.0006697), (-1.97, 0.08648, -0.0566), (-1.979, 0.1354, -0.02798), (-1.98, 0.1235, 0.03156), (-1.971, 0.06259, 0.06248), (-1.979, -0.1027, -0.02798), (-1.97, -0.03259, -0.0566), (-1.971, -0.05649, 0.06248), (-1.98, -0.1147, 0.03156), (-2.545, 0.01564, -0.03551), (-2.503, 0.0172, -0.03906), (-2.395, 0.1076, 0.000375), (-2.435, 0.09987, 0.0003482), (-2.557, -0.07202, 0.0002679), (-2.516, -0.07922, 0.0002947), (-2.546, 0.0007043, 0.03892), (-2.504, 0.0007747, 0.04281), (-2.466, 0.04324, -0.0283), (-2.471, 0.06772, -0.01399), (-2.467, -0.02824, 0.03124), (-2.471, -0.05733, 0.01578), (-2.471, 0.06174, 0.01578), (-2.467, 0.03129, 0.03124), (-2.471, -0.05136, -0.01399), (-2.466, -0.0163, -0.0283), (-2.679, 0.05378, 0.0001875), (-2.699, 0.04994, 0.0001741), (-2.879, 0.003128, -0.007102), (-2.795, 0.006256, -0.0142), (-2.879, 0.0001409, 0.007783), (-2.796, 0.0002817, 0.01557), (-2.881, -0.0144, 5.358e-05), (-2.8, -0.02881, 0.0001072), (-2.717, -0.02867, 0.00789), (-2.715, -0.01412, 0.01562), (-2.717, 0.03386, -0.006995), (-2.714, 0.02162, -0.01415), (-2.715, 0.01565, 0.01562), (-2.717, 0.03087, 0.00789), (-2.714, -0.008148, -0.01415), (-2.717, -0.02568, -0.006995), (-2.295, 0.001127, 0.06227), (-2.254, 0.001197, 0.06616), (-2.314, -0.1152, 0.0004286), (-2.273, -0.1224, 0.0004554), (-2.294, 0.02502, -0.05682), (-2.252, 0.02659, -0.06037), (-2.151, 0.1537, 0.0005358), (-2.192, 0.146, 0.000509), (-2.226, 0.09261, 0.02367), (-2.219, 0.04694, 0.04686), (-2.218, 0.06486, -0.04245), (-2.225, 0.1016, -0.02098), (-2.226, -0.086, 0.02367), (-2.219, -0.04237, 0.04686), (-2.218, -0.02444, -0.04245), (-2.225, -0.07704, -0.02098), (-1.584, -0.2449, 0.0009108), (-1.543, -0.2521, 0.0009376), (-1.545, 0.002395, 0.1323), (-1.503, 0.002465, 0.1362), (-1.542, 0.05318, -0.1207), (-1.5, 0.05474, -0.1243), (-1.421, 0.2919, 0.001018), (-1.462, 0.2843, 0.0009911), (-1.489, 0.1852, 0.04734), (-1.475, 0.09388, 0.09372), (-1.473, 0.1297, -0.0849), (-1.488, 0.2031, -0.04197), (-1.473, -0.04889, -0.0849), (-1.488, -0.1541, -0.04197), (-1.489, -0.172, 0.04734), (-1.475, -0.08473, 0.09372), (-1.665, 0.2458, 0.0008572), (-1.705, 0.2382, 0.0008304), (-1.827, -0.2017, 0.0007501), (-1.786, -0.2089, 0.0007768), (-1.795, 0.001972, 0.109), (-1.753, 0.002042, 0.1129), (-1.793, 0.04379, -0.09943), (-1.751, 0.04536, -0.103), (-1.721, 0.1081, -0.07075), (-1.734, 0.1693, -0.03497), (-1.734, 0.1544, 0.03945), (-1.723, 0.07823, 0.0781), (-1.721, -0.04074, -0.07075), (-1.734, -0.1284, -0.03497), (-1.734, -0.1433, 0.03945), (-1.723, -0.07061, 0.0781), (-1.34, -0.2881, 0.001072), (-1.3, -0.2953, 0.001098), (-1.295, 0.002817, 0.1557), (-1.253, 0.002888, 0.1596), (-1.291, 0.06256, -0.142), (-1.249, 0.06412, -0.1456), (-1.178, 0.338, 0.001179), (-1.219, 0.3304, 0.001152), (-1.243, -0.2007, 0.05523), (-1.227, -0.09885, 0.1093), (-1.225, -0.05703, -0.09905), (-1.242, -0.1798, -0.04896), (-1.243, 0.2161, 0.05523), (-1.227, 0.1095, 0.1093), (-1.225, 0.1513, -0.09905), (-1.242, 0.237, -0.04896), (-1.3, 0.315, 0.001098), (-1.34, 0.3073, 0.001072), (-1.462, -0.2665, 0.0009911), (-1.421, -0.2737, 0.001018), (-1.42, 0.002606, 0.144), (-1.378, 0.002676, 0.1479), (-1.416, 0.05787, -0.1314), (-1.375, 0.05943, -0.1349), (-1.349, 0.1405, -0.09198), (-1.365, 0.2201, -0.04547), (-1.366, 0.2007, 0.05129), (-1.351, 0.1017, 0.1015), (-1.366, -0.1863, 0.05129), (-1.351, -0.09179, 0.1015), (-1.349, -0.05296, -0.09198), (-1.365, -0.1669, -0.04547), (-1.705, -0.2233, 0.0008304), (-1.665, -0.2305, 0.0008572), (-1.67, 0.002183, 0.1206), (-1.628, 0.002254, 0.1245), (-1.667, 0.04848, -0.1101), (-1.625, 0.05005, -0.1136), (-1.543, 0.2689, 0.0009376), (-1.584, 0.2612, 0.0009108), (-1.612, -0.1577, 0.0434), (-1.599, -0.07767, 0.08591), (-1.597, -0.04481, -0.07783), (-1.611, -0.1412, -0.03847), (-1.597, 0.1189, -0.07783), (-1.611, 0.1862, -0.03847), (-1.612, 0.1698, 0.0434), (-1.599, 0.08606, 0.08591), (-1.786, 0.2228, 0.0007768), (-1.827, 0.2151, 0.0007501), (-1.949, -0.18, 0.0006697), (-1.908, -0.1872, 0.0006965), (-1.92, 0.001761, 0.09729), (-1.878, 0.001831, 0.1012), (-1.918, 0.0391, -0.08878), (-1.876, 0.04066, -0.09233), (-1.857, 0.1389, 0.03551), (-1.847, 0.07041, 0.07029), (-1.845, 0.09729, -0.06368), (-1.856, 0.1524, -0.03148), (-1.845, -0.03666, -0.06368), (-1.856, -0.1156, -0.03148), (-1.857, -0.129, 0.03551), (-1.847, -0.06355, 0.07029), (-2.17, 0.001338, 0.07394), (-2.129, 0.001409, 0.07783), (-2.192, -0.1368, 0.000509), (-2.151, -0.144, 0.0005358), (-2.169, 0.02972, -0.06747), (-2.127, 0.03128, -0.07102), (-2.03, 0.1767, 0.0006161), (-2.07, 0.169, 0.0005893), (-2.094, -0.02852, -0.04953), (-2.102, -0.08988, -0.02448), (-2.103, -0.1003, 0.02762), (-2.095, -0.04943, 0.05467), (-2.103, 0.108, 0.02762), (-2.095, 0.05476, 0.05467), (-2.094, 0.07567, -0.04953), (-2.102, 0.1185, -0.02448), (-2.273, 0.1306, 0.0004554), (-2.314, 0.1229, 0.0004286), (-2.421, 0.0009155, 0.05059), (-2.379, 0.000986, 0.05448), (-2.435, -0.09362, 0.0003482), (-2.395, -0.1008, 0.000375), (-2.419, 0.02033, -0.04616), (-2.378, 0.0219, -0.04971), (-2.342, 0.05405, -0.03538), (-2.348, 0.08465, -0.01749), (-2.349, 0.07718, 0.01973), (-2.343, 0.03912, 0.03905), (-2.349, -0.07167, 0.01973), (-2.343, -0.0353, 0.03905), (-2.342, -0.02037, -0.03538), (-2.348, -0.0642, -0.01749), (-2.628, 0.01251, -0.02841), (-2.607, 0.01329, -0.03018), (-2.638, -0.05761, 0.0002143), (-2.618, -0.06122, 0.0002277), (-2.629, 0.0005634, 0.03113), (-2.608, 0.0005986, 0.03308), (-2.516, 0.08451, 0.0002947), (-2.557, 0.07683, 0.0002679), (-2.594, 0.04631, 0.01184), (-2.591, 0.02347, 0.02343), (-2.59, 0.03243, -0.02123), (-2.594, 0.05079, -0.01049), (-2.59, -0.01222, -0.02123), (-2.594, -0.03852, -0.01049), (-2.594, -0.043, 0.01184), (-2.591, -0.02118, 0.02343), (-2.618, 0.0653, 0.0002277), (-2.638, 0.06146, 0.0002143), (-2.691, 0.01017, -0.02308), (-2.67, 0.01095, -0.02486), (-2.699, -0.04681, 0.0001741), (-2.679, -0.05041, 0.0001875), (-2.692, 0.0004578, 0.0253), (-2.671, 0.000493, 0.02724), (-2.652, 0.02703, -0.01769), (-2.655, 0.04232, -0.008744), (-2.656, 0.03859, 0.009863), (-2.653, 0.01956, 0.01953), (-2.652, -0.01018, -0.01769), (-2.655, -0.0321, -0.008744), (-2.656, -0.03583, 0.009863), (-2.653, -0.01765, 0.01953), (-1.219, -0.3097, 0.001152), (-1.178, -0.3169, 0.001179), (-1.17, 0.003028, 0.1673), (-1.128, 0.003099, 0.1712), (-1.166, 0.06725, -0.1527), (-1.124, 0.06882, -0.1562), (-1.056, 0.3611, 0.001259), (-1.097, 0.3534, 0.001232), (-1.101, -0.06111, -0.1061), (-1.119, -0.1926, -0.05246), (-1.12, -0.215, 0.05918), (-1.103, -0.1059, 0.1172), (-1.12, 0.2315, 0.05918), (-1.103, 0.1174, 0.1172), (-1.101, 0.1622, -0.1061), (-1.119, 0.2539, -0.05246), (-1.201, 0.2427, -0.05013), (-1.16, 0.2483, -0.0513), (-1.183, 0.155, -0.1014), (-1.142, 0.1586, -0.1038), (-1.186, 0.1121, 0.1119), (-1.145, 0.1147, 0.1145), (-1.202, 0.2212, 0.05655), (-1.161, 0.2264, 0.05786), (-1.038, -0.2246, 0.06181), (-1.021, -0.1106, 0.1224), (-1.079, -0.2198, 0.06049), (-1.062, -0.1083, 0.1198), (-1.037, -0.2012, -0.05479), (-1.078, -0.1969, -0.05363), (-1.018, -0.06382, -0.1108), (-1.059, -0.06247, -0.1085), (-2.611, -0.02001, 0.02213), (-2.632, -0.01883, 0.02083), (-2.615, -0.04061, 0.01118), (-2.635, -0.03822, 0.01052), (-2.614, -0.03638, -0.009909), (-2.635, -0.03424, -0.009326), (-2.611, -0.01154, -0.02005), (-2.632, -0.01086, -0.01887), (-2.694, 0.01695, 0.01692), (-2.673, 0.01825, 0.01822), (-2.696, 0.03344, 0.008548), (-2.676, 0.03602, 0.009206), (-2.696, 0.03668, -0.007578), (-2.676, 0.0395, -0.008161), (-2.694, 0.02342, -0.01533), (-2.673, 0.02522, -0.01651), (-2.508, -0.02589, 0.02864), (-2.549, -0.02354, 0.02603), (-2.512, -0.05256, 0.01447), (-2.553, -0.04778, 0.01315), (-2.512, -0.04708, -0.01282), (-2.553, -0.0428, -0.01166), (-2.507, -0.01494, -0.02594), (-2.549, -0.01358, -0.02358), (-2.635, 0.04514, -0.009326), (-2.614, 0.04797, -0.009909), (-2.632, 0.02883, -0.01887), (-2.611, 0.03063, -0.02005), (-2.632, 0.02086, 0.02083), (-2.611, 0.02217, 0.02213), (-2.635, 0.04116, 0.01052), (-2.615, 0.04373, 0.01118), (-2.266, -0.07276, -0.01982), (-2.307, -0.06848, -0.01865), (-2.259, -0.02309, -0.04009), (-2.301, -0.02173, -0.03773), (-2.26, -0.04001, 0.04426), (-2.301, -0.03766, 0.04165), (-2.267, -0.08122, 0.02236), (-2.308, -0.07644, 0.02104), (-2.425, 0.0339, 0.03384), (-2.384, 0.03651, 0.03645), (-2.43, 0.06689, 0.0171), (-2.389, 0.07203, 0.01841), (-2.43, 0.07336, -0.01516), (-2.389, 0.079, -0.01632), (-2.425, 0.04685, -0.03066), (-2.383, 0.05045, -0.03302), (-2.184, 0.1072, -0.02215), (-2.143, 0.1129, -0.02332), (-2.176, 0.06847, -0.04481), (-2.135, 0.07207, -0.04717), (-2.178, 0.04955, 0.04946), (-2.136, 0.05216, 0.05207), (-2.185, 0.09776, 0.02499), (-2.144, 0.1029, 0.0263), (-2.012, -0.05413, 0.05988), (-2.054, -0.05178, 0.05727), (-2.021, -0.1099, 0.03025), (-2.062, -0.1051, 0.02893), (-2.02, -0.09844, -0.02681), (-2.061, -0.09416, -0.02565), (-2.011, -0.03123, -0.05424), (-2.052, -0.02988, -0.05188), (-1.775, -0.1386, 0.03814), (-1.764, -0.06826, 0.0755), (-1.816, -0.1338, 0.03682), (-1.806, -0.0659, 0.07289), (-1.774, -0.1241, -0.03381), (-1.815, -0.1198, -0.03264), (-1.763, -0.03938, -0.06839), (-1.804, -0.03802, -0.06604), (-1.938, 0.1411, -0.02915), (-1.897, 0.1467, -0.03031), (-1.928, 0.09009, -0.05896), (-1.887, 0.09369, -0.06132), (-1.93, 0.0652, 0.06508), (-1.888, 0.0678, 0.06769), (-1.939, 0.1286, 0.03288), (-1.898, 0.1338, 0.03419), (-1.682, 0.08084, 0.0807), (-1.64, 0.08345, 0.08331), (-1.693, 0.1595, 0.04077), (-1.653, 0.1646, 0.04208), (-1.693, 0.1749, -0.03614), (-1.652, 0.1806, -0.03731), (-1.68, 0.1117, -0.07311), (-1.638, 0.1153, -0.07547), (-1.529, -0.1498, -0.0408), (-1.57, -0.1455, -0.03964), (-1.514, -0.04753, -0.08254), (-1.556, -0.04617, -0.08019), (-1.53, -0.1672, 0.04603), (-1.516, -0.08238, 0.09112), (-1.571, -0.1624, 0.04471), (-1.558, -0.08002, 0.08851), (-1.283, -0.1755, -0.0478), (-1.324, -0.1712, -0.04663), (-1.266, -0.05568, -0.09669), (-1.307, -0.05432, -0.09434), (-1.284, -0.1959, 0.05392), (-1.269, -0.0965, 0.1067), (-1.325, -0.1911, 0.0526), (-1.31, -0.09415, 0.1041), (-1.434, 0.09649, 0.09632), (-1.392, 0.0991, 0.09893), (-1.448, 0.1904, 0.04866), (-1.407, 0.1955, 0.04997), (-1.447, 0.2088, -0.04313), (-1.406, 0.2144, -0.0443), (-1.432, 0.1333, -0.08726), (-1.39, 0.1369, -0.08962), (-1.324, 0.2257, -0.04663), (-1.283, 0.2314, -0.0478), (-1.307, 0.1441, -0.09434), (-1.266, 0.1477, -0.09669), (-1.31, 0.1043, 0.1041), (-1.269, 0.1069, 0.1067), (-1.325, 0.2058, 0.0526), (-1.284, 0.211, 0.05392), (-1.16, -0.1883, -0.0513), (-1.201, -0.184, -0.05013), (-1.142, -0.05975, -0.1038), (-1.183, -0.05839, -0.1014), (-1.161, -0.2102, 0.05786), (-1.145, -0.1036, 0.1145), (-1.202, -0.2054, 0.05655), (-1.186, -0.1012, 0.1119), (-1.653, -0.1529, 0.04208), (-1.64, -0.07532, 0.08331), (-1.693, -0.1481, 0.04077), (-1.682, -0.07296, 0.0807), (-1.652, -0.137, -0.03731), (-1.693, -0.1327, -0.03614), (-1.638, -0.04345, -0.07547), (-1.68, -0.0421, -0.07311), (-1.806, 0.07302, 0.07289), (-1.764, 0.07563, 0.0755), (-1.816, 0.1441, 0.03682), (-1.775, 0.1492, 0.03814), (-1.815, 0.158, -0.03264), (-1.774, 0.1636, -0.03381), (-1.804, 0.1009, -0.06604), (-1.763, 0.1045, -0.06839), (-1.407, -0.1816, 0.04997), (-1.392, -0.08944, 0.09893), (-1.448, -0.1768, 0.04866), (-1.434, -0.08709, 0.09632), (-1.406, -0.1626, -0.0443), (-1.447, -0.1584, -0.04313), (-1.39, -0.0516, -0.08962), (-1.432, -0.05024, -0.08726), (-1.57, 0.1919, -0.03964), (-1.529, 0.1975, -0.0408), (-1.556, 0.1225, -0.08019), (-1.514, 0.1261, -0.08254), (-1.558, 0.08867, 0.08851), (-1.516, 0.09127, 0.09112), (-1.571, 0.1749, 0.04471), (-1.53, 0.1801, 0.04603), (-2.143, -0.0856, -0.02332), (-2.184, -0.08132, -0.02215), (-2.135, -0.02716, -0.04717), (-2.176, -0.0258, -0.04481), (-2.136, -0.04707, 0.05207), (-2.178, -0.04472, 0.04946), (-2.144, -0.09556, 0.0263), (-2.185, -0.09078, 0.02499), (-2.307, 0.09029, -0.01865), (-2.266, 0.09593, -0.01982), (-2.301, 0.05766, -0.03773), (-2.259, 0.06126, -0.04009), (-2.798, -0.01128, -0.007048), (-2.549, 0.02608, 0.02603), (-2.508, 0.02869, 0.02864), (-2.553, 0.05145, 0.01315), (-2.512, 0.0566, 0.01447), (-2.553, 0.05643, -0.01166), (-2.512, 0.06207, -0.01282), (-2.549, 0.03604, -0.02358), (-2.507, 0.03964, -0.02594), (-2.798, -0.01426, 0.007837), (-2.676, -0.02996, -0.008161), (-2.696, -0.02782, -0.007578), (-2.673, -0.009506, -0.01651), (-2.694, -0.008827, -0.01533), (-2.054, 0.05737, 0.05727), (-2.012, 0.05998, 0.05988), (-2.062, 0.1132, 0.02893), (-2.021, 0.1183, 0.03025), (-2.673, -0.01648, 0.01822), (-2.694, -0.0153, 0.01692), (-2.676, -0.03344, 0.009206), (-2.696, -0.03106, 0.008548), (-2.061, 0.1241, -0.02565), (-2.02, 0.1298, -0.02681), (-2.052, 0.07928, -0.05188), (-2.011, 0.08288, -0.05424), (-2.301, 0.04173, 0.04165), (-2.26, 0.04433, 0.04426), (-2.308, 0.08232, 0.02104), (-2.267, 0.08747, 0.02236), (-2.384, -0.03295, 0.03645), (-2.425, -0.0306, 0.03384), (-2.389, -0.06689, 0.01841), (-2.43, -0.06211, 0.0171), (-2.389, -0.05992, -0.01632), (-2.43, -0.05564, -0.01516), (-2.383, -0.01901, -0.03302), (-2.425, -0.01765, -0.03066), (-1.062, 0.12, 0.1198), (-1.021, 0.1226, 0.1224), (-1.079, 0.2367, 0.06049), (-1.038, 0.2418, 0.06181), (-1.078, 0.2596, -0.05363), (-1.037, 0.2652, -0.05479), (-1.059, 0.1658, -0.1085), (-1.018, 0.1694, -0.1108), (-0.9963, 0.1252, 0.0675), (-0.9949, 0.1491, -0.05159), (-0.9949, -0.08908, -0.05159), (-2.798, 0.01849, -0.007048), (-1.897, -0.1113, -0.03031), (-1.938, -0.107, -0.02915), (-1.887, -0.03531, -0.06132), (-1.928, -0.03395, -0.05896), (-0.9963, -0.113, 0.0675), (-2.798, 0.01551, 0.007837), (-1.898, -0.1242, 0.03419), (-1.888, -0.0612, 0.06769), (-1.939, -0.1194, 0.03288), (-1.93, -0.05884, 0.06508)], [], [(577, 104, 6, 238), (0, 67, 126), (1, 82, 81), (571, 240, 8, 103), (0, 124, 67), (4, 77, 86), (4, 86, 79), (1, 73, 82), (563, 75, 4, 79), (559, 320, 3, 72), (555, 272, 10, 121), (551, 270, 12, 117), (547, 266, 21, 146), (543, 95, 8, 98), (539, 302, 17, 130), (535, 256, 9, 100), (531, 300, 15, 136), (16, 131, 127), (526, 107, 10, 114), (522, 288, 11, 118), (17, 137, 129), (517, 143, 20, 148), (513, 252, 19, 150), (509, 254, 20, 152), (505, 224, 25, 162), (501, 159, 24, 164), (497, 208, 24, 166), (493, 169, 23, 206), (489, 177, 29, 178), (485, 234, 26, 180), (481, 222, 29, 182), (477, 185, 28, 220), (473, 195, 31, 316), (469, 318, 32, 196), (465, 202, 33, 198), (461, 191, 32, 200), (457, 209, 37, 210), (453, 160, 34, 212), (449, 215, 36, 188), (445, 190, 37, 216), (441, 227, 39, 156), (437, 158, 40, 228), (433, 223, 40, 230), (429, 170, 41, 232), (425, 96, 42, 242), (421, 241, 45, 244), (417, 176, 45, 246), (413, 249, 44, 174), (409, 94, 48, 258), (405, 92, 47, 260), (401, 144, 49, 262), (397, 255, 48, 264), (393, 273, 53, 274), (389, 108, 50, 276), (385, 140, 52, 278), (381, 142, 53, 280), (377, 298, 57, 290), (373, 283, 54, 292), (369, 106, 54, 294), (365, 110, 55, 296), (361, 301, 59, 306), (357, 122, 58, 308), (353, 282, 59, 310), (349, 284, 60, 312), (345, 74, 64, 322), (341, 325, 63, 70), (337, 192, 65, 326), (333, 319, 64, 328), (192, 331, 329, 65), (331, 333, 328, 329), (33, 201, 330, 193), (193, 330, 331, 192), (201, 200, 332, 330), (330, 332, 333, 331), (200, 32, 318, 332), (332, 318, 319, 333), (317, 335, 327, 63), (335, 337, 326, 327), (31, 199, 334, 316), (316, 334, 335, 317), (199, 198, 336, 334), (334, 336, 337, 335), (198, 33, 193, 336), (336, 193, 192, 337), (81, 339, 71, 1), (339, 341, 70, 71), (2, 69, 338, 80), (80, 338, 339, 81), (69, 68, 340, 338), (338, 340, 341, 339), (68, 62, 324, 340), (340, 324, 325, 341), (68, 343, 323, 62), (343, 345, 322, 323), (2, 76, 342, 69), (69, 342, 343, 68), (76, 77, 344, 342), (342, 344, 345, 343), (77, 4, 75, 344), (344, 75, 74, 345), (286, 347, 313, 61), (347, 349, 312, 313), (56, 297, 346, 287), (287, 346, 347, 286), (297, 296, 348, 346), (346, 348, 349, 347), (296, 55, 285, 348), (348, 285, 284, 349), (284, 351, 311, 60), (351, 353, 310, 311), (55, 295, 350, 285), (285, 350, 351, 284), (295, 294, 352, 350), (350, 352, 353, 351), (294, 54, 283, 352), (352, 283, 282, 353), (305, 355, 309, 61), (355, 357, 308, 309), (16, 134, 354, 304), (304, 354, 355, 305), (134, 135, 356, 354), (354, 356, 357, 355), (135, 14, 123, 356), (356, 123, 122, 357), (122, 359, 307, 58), (359, 361, 306, 307), (14, 132, 358, 123), (123, 358, 359, 122), (132, 133, 360, 358), (358, 360, 361, 359), (133, 15, 300, 360), (360, 300, 301, 361), (112, 363, 297, 56), (363, 365, 296, 297), (13, 116, 362, 113), (113, 362, 363, 112), (116, 117, 364, 362), (362, 364, 365, 363), (117, 12, 111, 364), (364, 111, 110, 365), (110, 367, 295, 55), (367, 369, 294, 295), (12, 120, 366, 111), (111, 366, 367, 110), (120, 121, 368, 366), (366, 368, 369, 367), (121, 10, 107, 368), (368, 107, 106, 369), (298, 371, 293, 57), (371, 373, 292, 293), (58, 307, 370, 299), (299, 370, 371, 298), (307, 306, 372, 370), (370, 372, 373, 371), (306, 59, 282, 372), (372, 282, 283, 373), (287, 375, 291, 56), (375, 377, 290, 291), (61, 309, 374, 286), (286, 374, 375, 287), (309, 308, 376, 374), (374, 376, 377, 375), (308, 58, 299, 376), (376, 299, 298, 377), (140, 379, 281, 52), (379, 381, 280, 281), (19, 153, 378, 141), (141, 378, 379, 140), (153, 152, 380, 378), (378, 380, 381, 379), (152, 20, 143, 380), (380, 143, 142, 381), (138, 383, 279, 51), (383, 385, 278, 279), (18, 151, 382, 139), (139, 382, 383, 138), (151, 150, 384, 382), (382, 384, 385, 383), (150, 19, 141, 384), (384, 141, 140, 385), (269, 387, 277, 51), (387, 389, 276, 277), (13, 119, 386, 268), (268, 386, 387, 269), (119, 118, 388, 386), (386, 388, 389, 387), (118, 11, 109, 388), (388, 109, 108, 389), (108, 391, 275, 50), (391, 393, 274, 275), (11, 115, 390, 109), (109, 390, 391, 108), (115, 114, 392, 390), (390, 392, 393, 391), (114, 10, 272, 392), (392, 272, 273, 393), (144, 395, 265, 49), (395, 397, 264, 265), (21, 149, 394, 145), (145, 394, 395, 144), (149, 148, 396, 394), (394, 396, 397, 395), (148, 20, 254, 396), (396, 254, 255, 397), (251, 399, 263, 46), (399, 401, 262, 263), (18, 147, 398, 250), (250, 398, 399, 251), (147, 146, 400, 398), (398, 400, 401, 399), (146, 21, 145, 400), (400, 145, 144, 401), (90, 403, 261, 46), (403, 405, 260, 261), (6, 104, 402, 91), (91, 402, 403, 90), (104, 105, 404, 402), (402, 404, 405, 403), (105, 7, 93, 404), (404, 93, 92, 405), (92, 407, 259, 47), (407, 409, 258, 259), (7, 102, 406, 93), (93, 406, 407, 92), (102, 103, 408, 406), (406, 408, 409, 407), (103, 8, 95, 408), (408, 95, 94, 409), (185, 411, 175, 28), (411, 413, 174, 175), (27, 173, 410, 184), (184, 410, 411, 185), (173, 172, 412, 410), (410, 412, 413, 411), (172, 43, 248, 412), (412, 248, 249, 413), (172, 415, 247, 43), (415, 417, 246, 247), (27, 183, 414, 173), (173, 414, 415, 172), (183, 182, 416, 414), (414, 416, 417, 415), (182, 29, 177, 416), (416, 177, 176, 417), (96, 419, 245, 42), (419, 421, 244, 245), (9, 99, 418, 97), (97, 418, 419, 96), (99, 98, 420, 418), (418, 420, 421, 419), (98, 8, 240, 420), (420, 240, 241, 421), (239, 423, 243, 44), (423, 425, 242, 243), (6, 101, 422, 238), (238, 422, 423, 239), (101, 100, 424, 422), (422, 424, 425, 423), (100, 9, 97, 424), (424, 97, 96, 425), (221, 427, 233, 39), (427, 429, 232, 233), (28, 181, 426, 220), (220, 426, 427, 221), (181, 180, 428, 426), (426, 428, 429, 427), (180, 26, 171, 428), (428, 171, 170, 429), (170, 431, 231, 41), (431, 433, 230, 231), (26, 179, 430, 171), (171, 430, 431, 170), (179, 178, 432, 430), (430, 432, 433, 431), (178, 29, 222, 432), (432, 222, 223, 433), (154, 435, 229, 38), (435, 437, 228, 229), (22, 167, 434, 155), (155, 434, 435, 154), (167, 166, 436, 434), (434, 436, 437, 435), (166, 24, 159, 436), (436, 159, 158, 437), (169, 439, 157, 23), (439, 441, 156, 157), (22, 155, 438, 168), (168, 438, 439, 169), (155, 154, 440, 438), (438, 440, 441, 439), (154, 38, 226, 440), (440, 226, 227, 441), (186, 443, 217, 35), (443, 445, 216, 217), (30, 197, 442, 187), (187, 442, 443, 186), (197, 196, 444, 442), (442, 444, 445, 443), (196, 32, 191, 444), (444, 191, 190, 445), (195, 447, 189, 31), (447, 449, 188, 189), (30, 187, 446, 194), (194, 446, 447, 195), (187, 186, 448, 446), (446, 448, 449, 447), (186, 35, 214, 448), (448, 214, 215, 449), (207, 451, 213, 36), (451, 453, 212, 213), (23, 163, 450, 206), (206, 450, 451, 207), (163, 162, 452, 450), (450, 452, 453, 451), (162, 25, 161, 452), (452, 161, 160, 453), (160, 455, 211, 34), (455, 457, 210, 211), (25, 165, 454, 161), (161, 454, 455, 160), (165, 164, 456, 454), (454, 456, 457, 455), (164, 24, 208, 456), (456, 208, 209, 457), (202, 459, 201, 33), (459, 461, 200, 201), (34, 211, 458, 203), (203, 458, 459, 202), (211, 210, 460, 458), (458, 460, 461, 459), (210, 37, 190, 460), (460, 190, 191, 461), (189, 463, 199, 31), (463, 465, 198, 199), (36, 213, 462, 188), (188, 462, 463, 189), (213, 212, 464, 462), (462, 464, 465, 463), (212, 34, 203, 464), (464, 203, 202, 465), (314, 467, 197, 30), (467, 469, 196, 197), (62, 323, 466, 315), (315, 466, 467, 314), (323, 322, 468, 466), (466, 468, 469, 467), (322, 64, 319, 468), (468, 319, 318, 469), (325, 471, 317, 63), (471, 473, 316, 317), (62, 315, 470, 324), (324, 470, 471, 325), (315, 314, 472, 470), (470, 472, 473, 471), (314, 30, 194, 472), (472, 194, 195, 473), (227, 475, 221, 39), (475, 477, 220, 221), (38, 219, 474, 226), (226, 474, 475, 227), (219, 218, 476, 474), (474, 476, 477, 475), (218, 27, 184, 476), (476, 184, 185, 477), (218, 479, 183, 27), (479, 481, 182, 183), (38, 229, 478, 219), (219, 478, 479, 218), (229, 228, 480, 478), (478, 480, 481, 479), (228, 40, 223, 480), (480, 223, 222, 481), (175, 483, 181, 28), (483, 485, 180, 181), (44, 243, 482, 174), (174, 482, 483, 175), (243, 242, 484, 482), (482, 484, 485, 483), (242, 42, 235, 484), (484, 235, 234, 485), (234, 487, 179, 26), (487, 489, 178, 179), (42, 245, 486, 235), (235, 486, 487, 234), (245, 244, 488, 486), (486, 488, 489, 487), (244, 45, 176, 488), (488, 176, 177, 489), (215, 491, 207, 36), (491, 493, 206, 207), (35, 205, 490, 214), (214, 490, 491, 215), (205, 204, 492, 490), (490, 492, 493, 491), (204, 22, 168, 492), (492, 168, 169, 493), (204, 495, 167, 22), (495, 497, 166, 167), (35, 217, 494, 205), (205, 494, 495, 204), (217, 216, 496, 494), (494, 496, 497, 495), (216, 37, 209, 496), (496, 209, 208, 497), (224, 499, 165, 25), (499, 501, 164, 165), (41, 231, 498, 225), (225, 498, 499, 224), (231, 230, 500, 498), (498, 500, 501, 499), (230, 40, 158, 500), (500, 158, 159, 501), (157, 503, 163, 23), (503, 505, 162, 163), (39, 233, 502, 156), (156, 502, 503, 157), (233, 232, 504, 502), (502, 504, 505, 503), (232, 41, 225, 504), (504, 225, 224, 505), (252, 507, 153, 19), (507, 509, 152, 153), (47, 259, 506, 253), (253, 506, 507, 252), (259, 258, 508, 506), (506, 508, 509, 507), (258, 48, 255, 508), (508, 255, 254, 509), (250, 511, 151, 18), (511, 513, 150, 151), (46, 261, 510, 251), (251, 510, 511, 250), (261, 260, 512, 510), (510, 512, 513, 511), (260, 47, 253, 512), (512, 253, 252, 513), (266, 515, 149, 21), (515, 517, 148, 149), (50, 275, 514, 267), (267, 514, 515, 266), (275, 274, 516, 514), (514, 516, 517, 515), (274, 53, 142, 516), (516, 142, 143, 517), (128, 124, 0), (129, 518, 128), (128, 518, 124), (518, 125, 124), (129, 137, 518), (137, 136, 518), (518, 136, 125), (136, 15, 125), (113, 520, 119, 13), (520, 522, 118, 119), (56, 291, 519, 112), (112, 519, 520, 113), (291, 290, 521, 519), (519, 521, 522, 520), (290, 57, 289, 521), (521, 289, 288, 522), (288, 524, 115, 11), (524, 526, 114, 115), (57, 293, 523, 289), (289, 523, 524, 288), (293, 292, 525, 523), (523, 525, 526, 524), (292, 54, 106, 525), (525, 106, 107, 526), (126, 128, 0), (127, 527, 126), (126, 527, 128), (527, 129, 128), (127, 131, 527), (131, 130, 527), (527, 130, 129), (130, 17, 129), (302, 529, 137, 17), (529, 531, 136, 137), (60, 311, 528, 303), (303, 528, 529, 302), (311, 310, 530, 528), (528, 530, 531, 529), (310, 59, 301, 530), (530, 301, 300, 531), (91, 533, 101, 6), (533, 535, 100, 101), (46, 263, 532, 90), (90, 532, 533, 91), (263, 262, 534, 532), (532, 534, 535, 533), (262, 49, 257, 534), (534, 257, 256, 535), (304, 537, 131, 16), (537, 539, 130, 131), (61, 313, 536, 305), (305, 536, 537, 304), (313, 312, 538, 536), (536, 538, 539, 537), (312, 60, 303, 538), (538, 303, 302, 539), (256, 541, 99, 9), (541, 543, 98, 99), (49, 265, 540, 257), (257, 540, 541, 256), (265, 264, 542, 540), (540, 542, 543, 541), (264, 48, 94, 542), (542, 94, 95, 543), (139, 545, 147, 18), (545, 547, 146, 147), (51, 277, 544, 138), (138, 544, 545, 139), (277, 276, 546, 544), (544, 546, 547, 545), (276, 50, 267, 546), (546, 267, 266, 547), (268, 549, 116, 13), (549, 551, 117, 116), (51, 279, 548, 269), (269, 548, 549, 268), (279, 278, 550, 548), (548, 550, 551, 549), (278, 52, 271, 550), (550, 271, 270, 551), (270, 553, 120, 12), (553, 555, 121, 120), (52, 281, 552, 271), (271, 552, 553, 270), (281, 280, 554, 552), (552, 554, 555, 553), (280, 53, 273, 554), (554, 273, 272, 555), (71, 557, 73, 1), (557, 559, 72, 73), (63, 327, 556, 70), (70, 556, 557, 71), (327, 326, 558, 556), (556, 558, 559, 557), (326, 65, 321, 558), (558, 321, 320, 559), (320, 561, 78, 3), (561, 563, 79, 78), (65, 329, 560, 321), (321, 560, 561, 320), (329, 328, 562, 560), (560, 562, 563, 561), (328, 64, 74, 562), (562, 74, 75, 563), (83, 89, 5), (82, 564, 83), (83, 564, 89), (564, 88, 89), (82, 73, 564), (73, 72, 564), (564, 72, 88), (72, 3, 88), (78, 88, 3), (79, 565, 78), (78, 565, 88), (565, 89, 88), (79, 86, 565), (86, 87, 565), (565, 87, 89), (87, 5, 89), (87, 85, 5), (86, 566, 87), (87, 566, 85), (566, 84, 85), (86, 77, 566), (77, 76, 566), (566, 76, 84), (76, 2, 84), (66, 132, 14), (67, 567, 66), (66, 567, 132), (567, 133, 132), (67, 124, 567), (124, 125, 567), (567, 125, 133), (125, 15, 133), (236, 569, 102, 7), (569, 571, 103, 102), (43, 247, 568, 237), (237, 568, 569, 236), (247, 246, 570, 568), (568, 570, 571, 569), (246, 45, 241, 570), (570, 241, 240, 571), (80, 84, 2), (81, 572, 80), (80, 572, 84), (572, 85, 84), (81, 82, 572), (82, 83, 572), (572, 83, 85), (83, 5, 85), (127, 134, 16), (126, 573, 127), (127, 573, 134), (573, 135, 134), (126, 67, 573), (67, 66, 573), (573, 66, 135), (66, 14, 135), (249, 575, 239, 44), (575, 577, 238, 239), (43, 237, 574, 248), (248, 574, 575, 249), (237, 236, 576, 574), (574, 576, 577, 575), (236, 7, 105, 576), (576, 105, 104, 577)])
me_plane_001.use_remesh_preserve_volume = False
me_plane_001.use_remesh_preserve_attributes = False
me_plane_001.use_mirror_vertex_groups = False
me_plane_001.update()
me_plane = bpy.data.meshes.new('Plane')
me_plane.from_pydata([(0.001057, -0.2735, 1.209), (0.546, 0.0, 1.034), (-0.5439, 0.0, 1.034), (0.001057, 0.2887, 1.209), (0.03399, 0.0, 9.117), (-0.255, 0.0, 5.075), (0.01752, 0.1444, 5.163), (0.29, 0.0, 5.075), (0.01752, -0.1367, 5.163), (-0.3995, 0.0, 3.055), (0.00929, -0.2051, 3.186), (0.418, 0.0, 3.055), (0.00929, 0.2165, 3.186), (-0.1105, 0.0, 7.096), (0.02575, 0.07218, 7.14), (0.162, 0.0, 7.096), (0.02575, -0.06837, 7.14), (0.02164, 0.1083, 6.151), (-0.1827, 0.0, 6.086), (0.02164, -0.1026, 6.151), (0.226, 0.0, 6.086), (0.005174, 0.2526, 2.197), (0.482, 0.0, 2.044), (0.005174, -0.2393, 2.197), (-0.4717, 0.0, 2.044), (-0.3272, 0.0, 4.065), (0.01341, -0.1709, 4.174), (0.354, 0.0, 4.065), (0.01341, 0.1805, 4.174), (-0.3633, 0.0, 3.56), (0.01135, -0.188, 3.68), (0.386, 0.0, 3.56), (0.01135, 0.1985, 3.68), (-0.4356, 0.0, 2.55), (0.007232, -0.2222, 2.692), (0.45, 0.0, 2.55), (0.007232, 0.2346, 2.692), (0.003116, 0.2707, 1.703), (0.514, 0.0, 1.539), (0.003116, -0.2564, 1.703), (-0.5078, 0.0, 1.539), (-0.2911, 0.0, 4.57), (0.01546, 0.1624, 4.668), (0.322, 0.0, 4.57), (0.01546, -0.1538, 4.668), (0.01958, 0.1263, 5.657), (-0.2189, 0.0, 5.581), (0.01958, -0.1196, 5.657), (0.258, 0.0, 5.581), (-0.1466, 0.0, 6.591), (0.0237, 0.09023, 6.645), (0.194, 0.0, 6.591), (0.0237, -0.08546, 6.645), (-0.03825, 0.0, 8.106), (0.02987, 0.03609, 8.128), (0.098, 0.0, 8.106), (0.02987, -0.03418, 8.128), (-0.002133, 0.0, 8.611), (0.03193, 0.01805, 8.622), (0.06599, 0.0, 8.611), (0.03193, -0.01709, 8.622), (-0.07437, 0.0, 7.601), (0.02781, 0.05414, 7.634), (0.13, 0.0, 7.601), (0.02781, -0.05128, 7.634), (-0.09243, 0.0, 7.349), (0.02678, 0.06316, 7.387), (0.146, 0.0, 7.349), (0.02678, -0.05982, 7.387), (-0.05631, 0.0, 7.854), (0.02884, 0.04511, 7.881), (0.114, 0.0, 7.854), (0.02884, -0.04273, 7.881), (-0.02019, 0.0, 8.359), (0.0309, 0.02707, 8.375), (0.08199, 0.0, 8.359), (0.0309, -0.02564, 8.375), (-0.1286, 0.0, 6.843), (0.02473, 0.08121, 6.893), (0.178, 0.0, 6.843), (0.02473, -0.07691, 6.893), (0.02061, 0.1173, 5.904), (-0.2008, 0.0, 5.833), (0.02061, -0.1111, 5.904), (0.242, 0.0, 5.833), (-0.1647, 0.0, 6.338), (0.02267, 0.09925, 6.398), (0.21, 0.0, 6.338), (0.02267, -0.094, 6.398), (0.01855, 0.1353, 5.41), (-0.2369, 0.0, 5.328), (0.01855, -0.1282, 5.41), (0.274, 0.0, 5.328), (-0.273, 0.0, 4.823), (0.01649, 0.1534, 4.916), (0.306, 0.0, 4.823), (0.01649, -0.1453, 4.916), (-0.3092, 0.0, 4.318), (0.01444, 0.1714, 4.421), (0.338, 0.0, 4.318), (0.01444, -0.1624, 4.421), (-0.3453, 0.0, 3.812), (0.01238, -0.1795, 3.927), (0.37, 0.0, 3.812), (0.01238, 0.1895, 3.927), (-0.3814, 0.0, 3.307), (0.01032, -0.1966, 3.433), (0.402, 0.0, 3.307), (0.01032, 0.2075, 3.433), (-0.4175, 0.0, 2.802), (0.008261, -0.2136, 2.939), (0.434, 0.0, 2.802), (0.008261, 0.2256, 2.939), (-0.4536, 0.0, 2.297), (0.006203, -0.2307, 2.444), (0.466, 0.0, 2.297), (0.006203, 0.2436, 2.444), (0.004145, 0.2617, 1.95), (0.498, 0.0, 1.792), (0.004145, -0.2478, 1.95), (-0.4898, 0.0, 1.792), (0.002087, 0.2797, 1.456), (0.53, 0.0, 1.287), (0.002087, -0.2649, 1.456), (-0.5259, 0.0, 1.287), (-0.2714, -0.1367, 1.121), (0.2736, -0.1367, 1.121), (0.2736, 0.1444, 1.121), (-0.2714, 0.1444, 1.121), (0.03296, 0.009023, 8.87), (0.01593, 0.0, 8.864), (0.03296, -0.008546, 8.87), (0.04999, 0.0, 8.864), (-0.264, 0.0, 4.949), (0.01701, 0.1489, 5.039), (0.298, 0.0, 4.949), (0.01701, -0.141, 5.039), (0.1538, 0.07218, 5.119), (-0.1187, 0.07218, 5.119), (-0.1187, -0.06837, 5.119), (0.1538, -0.06837, 5.119), (-0.4085, 0.0, 2.928), (0.008775, -0.2094, 3.062), (0.426, 0.0, 2.928), (0.008775, 0.2211, 3.062), (0.2137, 0.1083, 3.12), (-0.1951, 0.1083, 3.12), (-0.1951, -0.1026, 3.12), (0.2137, -0.1026, 3.12), (-0.1195, 0.0, 6.97), (0.02524, 0.07669, 7.016), (0.17, 0.0, 6.97), (0.02524, -0.07264, 7.016), (-0.04237, -0.03418, 7.118), (0.09388, -0.03418, 7.118), (0.09388, 0.03609, 7.118), (-0.04237, 0.03609, 7.118), (0.02112, 0.1128, 6.028), (-0.1918, 0.0, 5.959), (0.02112, -0.1068, 6.028), (0.234, 0.0, 5.959), (-0.08055, -0.05128, 6.118), (0.1238, -0.05128, 6.118), (0.1238, 0.05414, 6.118), (-0.08055, 0.05414, 6.118), (0.004659, 0.2571, 2.074), (0.49, 0.0, 1.918), (0.004659, -0.2436, 2.074), (-0.4807, 0.0, 1.918), (-0.2333, 0.1263, 2.121), (-0.2333, -0.1196, 2.121), (0.2436, -0.1196, 2.121), (0.2436, 0.1263, 2.121), (-0.3362, 0.0, 3.939), (0.01289, -0.1752, 4.051), (0.362, 0.0, 3.939), (0.01289, 0.185, 4.051), (-0.1569, -0.08546, 4.12), (0.1837, -0.08546, 4.12), (0.1837, 0.09023, 4.12), (-0.1569, 0.09023, 4.12), (-0.3724, 0.0, 3.434), (0.01083, -0.1923, 3.556), (0.394, 0.0, 3.434), (0.01083, 0.203, 3.556), (0.1987, -0.094, 3.62), (-0.176, -0.094, 3.62), (-0.176, 0.09925, 3.62), (0.1987, 0.09925, 3.62), (-0.4446, 0.0, 2.423), (0.006717, -0.2265, 2.568), (0.458, 0.0, 2.423), (0.006717, 0.2391, 2.568), (0.2286, 0.1173, 2.621), (0.2286, -0.1111, 2.621), (-0.2142, -0.1111, 2.621), (-0.2142, 0.1173, 2.621), (0.002601, 0.2752, 1.579), (0.522, 0.0, 1.413), (0.002601, -0.2606, 1.579), (-0.5168, 0.0, 1.413), (0.2586, 0.1353, 1.621), (0.2586, -0.1282, 1.621), (-0.2523, -0.1282, 1.621), (-0.2523, 0.1353, 1.621), (-0.3001, 0.0, 4.444), (0.01495, 0.1669, 4.545), (0.33, 0.0, 4.444), (0.01495, -0.1581, 4.545), (-0.1378, 0.08121, 4.619), (0.1687, 0.08121, 4.619), (0.1687, -0.07691, 4.619), (-0.1378, -0.07691, 4.619), (0.01907, 0.1308, 5.533), (-0.2279, 0.0, 5.454), (0.01907, -0.1239, 5.533), (0.266, 0.0, 5.454), (0.1388, -0.05982, 5.619), (-0.09964, -0.05982, 5.619), (-0.09964, 0.06316, 5.619), (0.1388, 0.06316, 5.619), (-0.1556, 0.0, 6.465), (0.02318, 0.09474, 6.522), (0.202, 0.0, 6.465), (0.02318, -0.08973, 6.522), (-0.06146, 0.04511, 6.618), (0.1089, 0.04511, 6.618), (0.1089, -0.04273, 6.618), (-0.06146, -0.04273, 6.618), (-0.04728, 0.0, 7.98), (0.02936, 0.0406, 8.005), (0.106, 0.0, 7.98), (0.02936, -0.03846, 8.005), (0.06393, 0.01805, 8.117), (-0.004191, 0.01805, 8.117), (-0.004191, -0.01709, 8.117), (0.06393, -0.01709, 8.117), (-0.01116, 0.0, 8.485), (0.03141, 0.02256, 8.499), (0.07399, 0.0, 8.485), (0.03141, -0.02136, 8.499), (0.04896, -0.008546, 8.617), (0.04896, 0.009023, 8.617), (0.0149, 0.009023, 8.617), (0.0149, -0.008546, 8.617), (-0.0834, 0.0, 7.475), (0.0273, 0.05865, 7.51), (0.138, 0.0, 7.475), (0.0273, -0.05555, 7.51), (-0.02328, 0.02707, 7.618), (0.07891, 0.02707, 7.618), (0.07891, -0.02564, 7.618), (-0.02328, -0.02564, 7.618), (-0.1015, 0.0, 7.222), (0.02627, 0.06767, 7.263), (0.154, 0.0, 7.222), (0.02627, -0.06409, 7.263), (-0.03282, -0.02991, 7.368), (0.08639, -0.02991, 7.368), (0.08639, 0.03158, 7.368), (-0.03282, 0.03158, 7.368), (-0.06534, 0.0, 7.727), (0.02833, 0.04963, 7.757), (0.122, 0.0, 7.727), (0.02833, -0.047, 7.757), (-0.01374, 0.02256, 7.867), (0.07142, 0.02256, 7.867), (0.07142, -0.02136, 7.867), (-0.01374, -0.02136, 7.867), (-0.02922, 0.0, 8.233), (0.03039, 0.03158, 8.252), (0.08999, 0.0, 8.233), (0.03039, -0.02991, 8.252), (0.05645, -0.01282, 8.367), (0.005354, -0.01282, 8.367), (0.005354, 0.01353, 8.367), (0.05645, 0.01353, 8.367), (-0.1376, 0.0, 6.717), (0.02421, 0.08572, 6.769), (0.186, 0.0, 6.717), (0.02421, -0.08119, 6.769), (-0.05191, 0.0406, 6.868), (0.1014, 0.0406, 6.868), (0.1014, -0.03846, 6.868), (-0.05191, -0.03846, 6.868), (0.0201, 0.1218, 5.781), (-0.2098, 0.0, 5.707), (0.0201, -0.1154, 5.781), (0.25, 0.0, 5.707), (0.1313, -0.05555, 5.869), (-0.09009, -0.05555, 5.869), (-0.09009, 0.05865, 5.869), (0.1313, 0.05865, 5.869), (-0.1737, 0.0, 6.212), (0.02215, 0.1038, 6.275), (0.218, 0.0, 6.212), (0.02215, -0.09828, 6.275), (-0.071, -0.047, 6.368), (0.1163, -0.047, 6.368), (0.1163, 0.04963, 6.368), (-0.071, 0.04963, 6.368), (0.01804, 0.1399, 5.286), (-0.2459, 0.0, 5.202), (0.01804, -0.1325, 5.286), (0.282, 0.0, 5.202), (0.1463, 0.06767, 5.369), (-0.1092, 0.06767, 5.369), (-0.1092, -0.06409, 5.369), (0.1463, -0.06409, 5.369), (-0.2821, 0.0, 4.696), (0.01598, 0.1579, 4.792), (0.314, 0.0, 4.696), (0.01598, -0.1496, 4.792), (-0.1283, 0.07669, 4.869), (0.1613, 0.07669, 4.869), (0.1613, -0.07264, 4.869), (-0.1283, -0.07264, 4.869), (-0.3182, 0.0, 4.191), (0.01392, 0.1759, 4.298), (0.346, 0.0, 4.191), (0.01392, -0.1666, 4.298), (-0.1474, -0.08119, 4.369), (0.1762, -0.08119, 4.369), (0.1762, 0.08572, 4.369), (-0.1474, 0.08572, 4.369), (-0.3543, 0.0, 3.686), (0.01186, -0.1837, 3.804), (0.378, 0.0, 3.686), (0.01186, 0.194, 3.804), (0.1912, -0.08973, 3.87), (-0.1664, -0.08973, 3.87), (-0.1664, 0.09474, 3.87), (0.1912, 0.09474, 3.87), (-0.3904, 0.0, 3.181), (0.009805, -0.2008, 3.309), (0.41, 0.0, 3.181), (0.009805, 0.212, 3.309), (0.2062, 0.1038, 3.37), (-0.1855, 0.1038, 3.37), (-0.1855, -0.09828, 3.37), (0.2062, -0.09828, 3.37), (-0.4265, 0.0, 2.676), (0.007746, -0.2179, 2.815), (0.442, 0.0, 2.676), (0.007746, 0.2301, 2.815), (0.2211, 0.1128, 2.87), (0.2211, -0.1068, 2.87), (-0.2046, -0.1068, 2.87), (-0.2046, 0.1128, 2.87), (-0.4627, 0.0, 2.171), (0.005688, -0.235, 2.321), (0.474, 0.0, 2.171), (0.005688, 0.2481, 2.321), (-0.2237, 0.1218, 2.371), (-0.2237, -0.1154, 2.371), (0.2361, -0.1154, 2.371), (0.2361, 0.1218, 2.371), (0.00363, 0.2662, 1.827), (0.506, 0.0, 1.666), (0.00363, -0.2521, 1.827), (-0.4988, 0.0, 1.666), (0.2511, 0.1308, 1.871), (0.2511, -0.1239, 1.871), (-0.2428, -0.1239, 1.871), (-0.2428, 0.1308, 1.871), (0.001572, 0.2842, 1.332), (0.538, 0.0, 1.16), (0.001572, -0.2692, 1.332), (-0.5349, 0.0, 1.16), (-0.2619, 0.1399, 1.371), (-0.2619, -0.1325, 1.371), (0.2661, -0.1325, 1.371), (0.2661, 0.1399, 1.371), (0.2698, 0.1421, 1.246), (0.2698, -0.1346, 1.246), (-0.2667, -0.1346, 1.246), (-0.2667, 0.1421, 1.246), (-0.2476, 0.1331, 1.746), (-0.2476, -0.1261, 1.746), (0.2548, -0.1261, 1.746), (0.2548, 0.1331, 1.746), (0.2399, 0.1241, 2.246), (0.2399, -0.1175, 2.246), (-0.2285, -0.1175, 2.246), (-0.2285, 0.1241, 2.246), (-0.2094, 0.115, 2.745), (-0.2094, -0.109, 2.745), (0.2249, -0.109, 2.745), (0.2249, 0.115, 2.745), (0.2099, -0.1004, 3.245), (-0.1903, -0.1004, 3.245), (-0.1903, 0.106, 3.245), (0.2099, 0.106, 3.245), (0.1949, 0.097, 3.745), (-0.1712, 0.097, 3.745), (-0.1712, -0.09187, 3.745), (0.1949, -0.09187, 3.745), (-0.1521, 0.08797, 4.245), (0.18, 0.08797, 4.245), (0.18, -0.08332, 4.245), (-0.1521, -0.08332, 4.245), (-0.133, -0.07478, 4.744), (0.165, -0.07478, 4.744), (0.165, 0.07895, 4.744), (-0.133, 0.07895, 4.744), (0.15, -0.06623, 5.244), (-0.114, -0.06623, 5.244), (-0.114, 0.06993, 5.244), (0.15, 0.06993, 5.244), (-0.07577, 0.05188, 6.243), (0.1201, 0.05188, 6.243), (0.1201, -0.04914, 6.243), (-0.07577, -0.04914, 6.243), (0.1351, 0.0609, 5.744), (-0.09486, 0.0609, 5.744), (-0.09486, -0.05768, 5.744), (0.1351, -0.05768, 5.744), (-0.05669, -0.04059, 6.743), (0.1051, -0.04059, 6.743), (0.1051, 0.04286, 6.743), (-0.05669, 0.04286, 6.743), (0.06019, 0.01579, 8.242), (0.0005816, 0.01579, 8.242), (0.0005816, -0.01496, 8.242), (0.06019, -0.01496, 8.242), (-0.01851, -0.0235, 7.742), (0.07516, -0.0235, 7.742), (0.07516, 0.02481, 7.742), (-0.01851, 0.02481, 7.742), (-0.0376, 0.03384, 7.243), (0.09014, 0.03384, 7.243), (0.09014, -0.03205, 7.243), (-0.0376, -0.03205, 7.243), (-0.02805, -0.02777, 7.493), (0.08265, -0.02777, 7.493), (0.08265, 0.02932, 7.493), (-0.02805, 0.02932, 7.493), (0.0527, -0.01068, 8.492), (0.01013, -0.01068, 8.492), (0.01013, 0.01128, 8.492), (0.0527, 0.01128, 8.492), (-0.06623, -0.04487, 6.493), (0.1126, -0.04487, 6.493), (0.1126, 0.04737, 6.493), (-0.06623, 0.04737, 6.493), (0.1425, 0.06542, 5.494), (-0.1044, 0.06542, 5.494), (-0.1044, -0.06196, 5.494), (0.1425, -0.06196, 5.494), (-0.1426, -0.07905, 4.494), (0.1725, -0.07905, 4.494), (0.1725, 0.08346, 4.494), (-0.1426, 0.08346, 4.494), (-0.2571, 0.1376, 1.496), (-0.2571, -0.1303, 1.496), (0.2623, -0.1303, 1.496), (0.2623, 0.1376, 1.496), (-0.2189, 0.1196, 2.496), (-0.2189, -0.1132, 2.496), (0.2324, -0.1132, 2.496), (0.2324, 0.1196, 2.496), (0.2024, 0.1015, 3.495), (-0.1808, 0.1015, 3.495), (-0.1808, -0.09614, 3.495), (0.2024, -0.09614, 3.495), (-0.1235, 0.07444, 4.994), (0.1575, 0.07444, 4.994), (0.1575, -0.0705, 4.994), (-0.1235, -0.0705, 4.994), (0.2174, 0.1105, 2.995), (0.2174, -0.1047, 2.995), (-0.1999, -0.1047, 2.995), (-0.1999, 0.1105, 2.995), (-0.04714, 0.03835, 6.993), (0.09762, 0.03835, 6.993), (0.09762, -0.03632, 6.993), (-0.04714, -0.03632, 6.993), (-0.008963, 0.0203, 7.992), (0.06768, 0.0203, 7.992), (0.06768, -0.01923, 7.992), (-0.008963, -0.01923, 7.992), (0.1875, -0.0876, 3.995), (-0.1617, -0.0876, 3.995), (-0.1617, 0.09248, 3.995), (0.1875, 0.09248, 3.995), (0.1276, -0.05341, 5.994), (-0.08532, -0.05341, 5.994), (-0.08532, 0.05639, 5.994), (0.1276, 0.05639, 5.994), (0.2474, 0.1286, 1.996), (0.2474, -0.1218, 1.996), (-0.238, -0.1218, 1.996), (-0.238, 0.1286, 1.996), (0.0, 1.854e-09, 1.105)], [], [(492, 165, 21, 169), (491, 168, 24, 170), (490, 167, 23, 171), (489, 166, 22, 172), (488, 160, 20, 163), (487, 157, 17, 164), (486, 158, 18, 161), (485, 159, 19, 162), (484, 175, 27, 179), (483, 176, 28, 180), (482, 173, 25, 177), (481, 174, 26, 178), (480, 229, 53, 235), (479, 232, 56, 236), (478, 231, 55, 233), (477, 230, 54, 234), (476, 149, 13, 153), (475, 152, 16, 154), (474, 151, 15, 155), (473, 150, 14, 156), (472, 144, 12, 146), (471, 141, 9, 147), (470, 142, 10, 148), (469, 143, 11, 145), (468, 133, 5, 139), (467, 136, 8, 140), (466, 135, 7, 137), (465, 134, 6, 138), (464, 182, 30, 185), (463, 181, 29, 186), (462, 184, 32, 187), (461, 183, 31, 188), (460, 191, 35, 193), (459, 190, 34, 194), (458, 189, 33, 195), (457, 192, 36, 196), (456, 198, 38, 201), (455, 199, 39, 202), (454, 200, 40, 203), (453, 197, 37, 204), (452, 206, 42, 209), (451, 207, 43, 210), (450, 208, 44, 211), (449, 205, 41, 212), (448, 215, 47, 217), (447, 214, 46, 218), (446, 213, 45, 219), (445, 216, 48, 220), (444, 222, 50, 225), (443, 223, 51, 226), (442, 224, 52, 227), (441, 221, 49, 228), (440, 239, 59, 242), (439, 238, 58, 243), (438, 237, 57, 244), (437, 240, 60, 241), (59, 241, 132), (58, 242, 129), (57, 243, 130), (60, 244, 131), (436, 246, 62, 249), (435, 247, 63, 250), (434, 248, 64, 251), (433, 245, 61, 252), (432, 253, 65, 257), (431, 256, 68, 258), (430, 255, 67, 259), (429, 254, 66, 260), (428, 262, 70, 265), (427, 263, 71, 266), (426, 264, 72, 267), (425, 261, 69, 268), (424, 272, 76, 273), (423, 269, 73, 274), (422, 270, 74, 275), (421, 271, 75, 276), (420, 278, 78, 281), (419, 279, 79, 282), (418, 280, 80, 283), (417, 277, 77, 284), (416, 287, 83, 289), (415, 286, 82, 290), (414, 285, 81, 291), (413, 288, 84, 292), (412, 293, 85, 297), (411, 296, 88, 298), (410, 295, 87, 299), (409, 294, 86, 300), (408, 304, 92, 305), (407, 301, 89, 306), (406, 302, 90, 307), (405, 303, 91, 308), (404, 310, 94, 313), (403, 311, 95, 314), (402, 312, 96, 315), (401, 309, 93, 316), (400, 317, 97, 321), (399, 320, 100, 322), (398, 319, 99, 323), (397, 318, 98, 324), (396, 326, 102, 329), (395, 325, 101, 330), (394, 328, 104, 331), (393, 327, 103, 332), (392, 335, 107, 337), (391, 336, 108, 338), (390, 333, 105, 339), (389, 334, 106, 340), (388, 343, 111, 345), (387, 342, 110, 346), (386, 341, 109, 347), (385, 344, 112, 348), (384, 352, 116, 353), (383, 349, 113, 354), (382, 350, 114, 355), (381, 351, 115, 356), (380, 358, 118, 361), (379, 359, 119, 362), (378, 360, 120, 363), (377, 357, 117, 364), (376, 365, 121, 369), (375, 368, 124, 370), (374, 367, 123, 371), (373, 366, 122, 372), (365, 373, 372, 121), (3, 127, 373, 365), (127, 1, 366, 373), (366, 374, 371, 122), (1, 126, 374, 366), (126, 0, 367, 374), (367, 375, 370, 123), (0, 125, 375, 367), (125, 2, 368, 375), (368, 376, 369, 124), (2, 128, 376, 368), (128, 3, 365, 376), (360, 377, 364, 120), (40, 204, 377, 360), (204, 37, 357, 377), (359, 378, 363, 119), (39, 203, 378, 359), (203, 40, 360, 378), (358, 379, 362, 118), (38, 202, 379, 358), (202, 39, 359, 379), (357, 380, 361, 117), (37, 201, 380, 357), (201, 38, 358, 380), (352, 381, 356, 116), (21, 172, 381, 352), (172, 22, 351, 381), (351, 382, 355, 115), (22, 171, 382, 351), (171, 23, 350, 382), (350, 383, 354, 114), (23, 170, 383, 350), (170, 24, 349, 383), (349, 384, 353, 113), (24, 169, 384, 349), (169, 21, 352, 384), (341, 385, 348, 109), (33, 196, 385, 341), (196, 36, 344, 385), (342, 386, 347, 110), (34, 195, 386, 342), (195, 33, 341, 386), (343, 387, 346, 111), (35, 194, 387, 343), (194, 34, 342, 387), (344, 388, 345, 112), (36, 193, 388, 344), (193, 35, 343, 388), (335, 389, 340, 107), (11, 148, 389, 335), (148, 10, 334, 389), (334, 390, 339, 106), (10, 147, 390, 334), (147, 9, 333, 390), (333, 391, 338, 105), (9, 146, 391, 333), (146, 12, 336, 391), (336, 392, 337, 108), (12, 145, 392, 336), (145, 11, 335, 392), (328, 393, 332, 104), (32, 188, 393, 328), (188, 31, 327, 393), (325, 394, 331, 101), (29, 187, 394, 325), (187, 32, 328, 394), (326, 395, 330, 102), (30, 186, 395, 326), (186, 29, 325, 395), (327, 396, 329, 103), (31, 185, 396, 327), (185, 30, 326, 396), (317, 397, 324, 97), (25, 180, 397, 317), (180, 28, 318, 397), (318, 398, 323, 98), (28, 179, 398, 318), (179, 27, 319, 398), (319, 399, 322, 99), (27, 178, 399, 319), (178, 26, 320, 399), (320, 400, 321, 100), (26, 177, 400, 320), (177, 25, 317, 400), (312, 401, 316, 96), (44, 212, 401, 312), (212, 41, 309, 401), (311, 402, 315, 95), (43, 211, 402, 311), (211, 44, 312, 402), (310, 403, 314, 94), (42, 210, 403, 310), (210, 43, 311, 403), (309, 404, 313, 93), (41, 209, 404, 309), (209, 42, 310, 404), (304, 405, 308, 92), (7, 140, 405, 304), (140, 8, 303, 405), (303, 406, 307, 91), (8, 139, 406, 303), (139, 5, 302, 406), (302, 407, 306, 90), (5, 138, 407, 302), (138, 6, 301, 407), (301, 408, 305, 89), (6, 137, 408, 301), (137, 7, 304, 408), (293, 409, 300, 85), (18, 164, 409, 293), (164, 17, 294, 409), (294, 410, 299, 86), (17, 163, 410, 294), (163, 20, 295, 410), (295, 411, 298, 87), (20, 162, 411, 295), (162, 19, 296, 411), (296, 412, 297, 88), (19, 161, 412, 296), (161, 18, 293, 412), (285, 413, 292, 81), (45, 220, 413, 285), (220, 48, 288, 413), (286, 414, 291, 82), (46, 219, 414, 286), (219, 45, 285, 414), (287, 415, 290, 83), (47, 218, 415, 287), (218, 46, 286, 415), (288, 416, 289, 84), (48, 217, 416, 288), (217, 47, 287, 416), (280, 417, 284, 80), (52, 228, 417, 280), (228, 49, 277, 417), (279, 418, 283, 79), (51, 227, 418, 279), (227, 52, 280, 418), (278, 419, 282, 78), (50, 226, 419, 278), (226, 51, 279, 419), (277, 420, 281, 77), (49, 225, 420, 277), (225, 50, 278, 420), (270, 421, 276, 74), (54, 233, 421, 270), (233, 55, 271, 421), (269, 422, 275, 73), (53, 234, 422, 269), (234, 54, 270, 422), (272, 423, 274, 76), (56, 235, 423, 272), (235, 53, 269, 423), (271, 424, 273, 75), (55, 236, 424, 271), (236, 56, 272, 424), (264, 425, 268, 72), (64, 252, 425, 264), (252, 61, 261, 425), (263, 426, 267, 71), (63, 251, 426, 263), (251, 64, 264, 426), (262, 427, 266, 70), (62, 250, 427, 262), (250, 63, 263, 427), (261, 428, 265, 69), (61, 249, 428, 261), (249, 62, 262, 428), (253, 429, 260, 65), (13, 156, 429, 253), (156, 14, 254, 429), (254, 430, 259, 66), (14, 155, 430, 254), (155, 15, 255, 430), (255, 431, 258, 67), (15, 154, 431, 255), (154, 16, 256, 431), (256, 432, 257, 68), (16, 153, 432, 256), (153, 13, 253, 432), (248, 433, 252, 64), (68, 257, 433, 248), (257, 65, 245, 433), (247, 434, 251, 63), (67, 258, 434, 247), (258, 68, 248, 434), (246, 435, 250, 62), (66, 259, 435, 246), (259, 67, 247, 435), (245, 436, 249, 61), (65, 260, 436, 245), (260, 66, 246, 436), (131, 130, 4), (131, 244, 130), (244, 57, 130), (130, 129, 4), (130, 243, 129), (243, 58, 129), (129, 132, 4), (129, 242, 132), (242, 59, 132), (132, 131, 4), (132, 241, 131), (241, 60, 131), (239, 437, 241, 59), (75, 273, 437, 239), (273, 76, 240, 437), (240, 438, 244, 60), (76, 274, 438, 240), (274, 73, 237, 438), (237, 439, 243, 57), (73, 275, 439, 237), (275, 74, 238, 439), (238, 440, 242, 58), (74, 276, 440, 238), (276, 75, 239, 440), (224, 441, 228, 52), (88, 297, 441, 224), (297, 85, 221, 441), (223, 442, 227, 51), (87, 298, 442, 223), (298, 88, 224, 442), (222, 443, 226, 50), (86, 299, 443, 222), (299, 87, 223, 443), (221, 444, 225, 49), (85, 300, 444, 221), (300, 86, 222, 444), (213, 445, 220, 45), (89, 305, 445, 213), (305, 92, 216, 445), (214, 446, 219, 46), (90, 306, 446, 214), (306, 89, 213, 446), (215, 447, 218, 47), (91, 307, 447, 215), (307, 90, 214, 447), (216, 448, 217, 48), (92, 308, 448, 216), (308, 91, 215, 448), (208, 449, 212, 44), (100, 321, 449, 208), (321, 97, 205, 449), (207, 450, 211, 43), (99, 322, 450, 207), (322, 100, 208, 450), (206, 451, 210, 42), (98, 323, 451, 206), (323, 99, 207, 451), (205, 452, 209, 41), (97, 324, 452, 205), (324, 98, 206, 452), (200, 453, 204, 40), (124, 369, 453, 200), (369, 121, 197, 453), (199, 454, 203, 39), (123, 370, 454, 199), (370, 124, 200, 454), (198, 455, 202, 38), (122, 371, 455, 198), (371, 123, 199, 455), (197, 456, 201, 37), (121, 372, 456, 197), (372, 122, 198, 456), (189, 457, 196, 33), (113, 353, 457, 189), (353, 116, 192, 457), (190, 458, 195, 34), (114, 354, 458, 190), (354, 113, 189, 458), (191, 459, 194, 35), (115, 355, 459, 191), (355, 114, 190, 459), (192, 460, 193, 36), (116, 356, 460, 192), (356, 115, 191, 460), (184, 461, 188, 32), (108, 337, 461, 184), (337, 107, 183, 461), (181, 462, 187, 29), (105, 338, 462, 181), (338, 108, 184, 462), (182, 463, 186, 30), (106, 339, 463, 182), (339, 105, 181, 463), (183, 464, 185, 31), (107, 340, 464, 183), (340, 106, 182, 464), (133, 465, 138, 5), (93, 313, 465, 133), (313, 94, 134, 465), (134, 466, 137, 6), (94, 314, 466, 134), (314, 95, 135, 466), (135, 467, 140, 7), (95, 315, 467, 135), (315, 96, 136, 467), (136, 468, 139, 8), (96, 316, 468, 136), (316, 93, 133, 468), (144, 469, 145, 12), (112, 345, 469, 144), (345, 111, 143, 469), (143, 470, 148, 11), (111, 346, 470, 143), (346, 110, 142, 470), (142, 471, 147, 10), (110, 347, 471, 142), (347, 109, 141, 471), (141, 472, 146, 9), (109, 348, 472, 141), (348, 112, 144, 472), (149, 473, 156, 13), (77, 281, 473, 149), (281, 78, 150, 473), (150, 474, 155, 14), (78, 282, 474, 150), (282, 79, 151, 474), (151, 475, 154, 15), (79, 283, 475, 151), (283, 80, 152, 475), (152, 476, 153, 16), (80, 284, 476, 152), (284, 77, 149, 476), (229, 477, 234, 53), (69, 265, 477, 229), (265, 70, 230, 477), (230, 478, 233, 54), (70, 266, 478, 230), (266, 71, 231, 478), (231, 479, 236, 55), (71, 267, 479, 231), (267, 72, 232, 479), (232, 480, 235, 56), (72, 268, 480, 232), (268, 69, 229, 480), (175, 481, 178, 27), (103, 329, 481, 175), (329, 102, 174, 481), (174, 482, 177, 26), (102, 330, 482, 174), (330, 101, 173, 482), (173, 483, 180, 25), (101, 331, 483, 173), (331, 104, 176, 483), (176, 484, 179, 28), (104, 332, 484, 176), (332, 103, 175, 484), (160, 485, 162, 20), (84, 289, 485, 160), (289, 83, 159, 485), (159, 486, 161, 19), (83, 290, 486, 159), (290, 82, 158, 486), (158, 487, 164, 18), (82, 291, 487, 158), (291, 81, 157, 487), (157, 488, 163, 17), (81, 292, 488, 157), (292, 84, 160, 488), (165, 489, 172, 21), (117, 361, 489, 165), (361, 118, 166, 489), (166, 490, 171, 22), (118, 362, 490, 166), (362, 119, 167, 490), (167, 491, 170, 23), (119, 363, 491, 167), (363, 120, 168, 491), (168, 492, 169, 24), (120, 364, 492, 168), (364, 117, 165, 492), (126, 493, 0), (1, 493, 126), (0, 493, 125), (125, 493, 2), (2, 493, 128), (128, 493, 3), (3, 493, 127), (127, 493, 1)])
me_plane.use_remesh_preserve_volume = False
me_plane.use_remesh_preserve_attributes = False
me_plane.use_mirror_vertex_groups = False
me_plane.update()

# ---- objects
ob_spike_004 = bpy.data.objects.new('Spike.004', me_plane_008)
ob_spike_002 = bpy.data.objects.new('Spike.002', me_plane_007)
ob_spike_003 = bpy.data.objects.new('Spike.003', me_plane_004)
ob_spike_001 = bpy.data.objects.new('Spike.001', me_plane_002)
ob_gon_sword = bpy.data.objects.new('gon_sword', me_gon_sword)
ob_spike = bpy.data.objects.new('Spike', me_plane_001)
ob_sword = bpy.data.objects.new('Sword', me_plane)

# ---- transforms, parenting, visibility, modifiers, constraints
ob_spike_004.location = (0.0, -3.135e-10, 0.0)
ob_spike_004.rotation_euler = (6.718e-08, 0.8411, 1.502e-07)
ob_spike_004.scale = (0.2789, 0.1859, 0.2839)
ob_spike_004.lineart.crease_threshold = 0.0
_m = ob_spike_004.modifiers.new('Mirror', 'MIRROR')
ob_spike_002.location = (0.0, -3.135e-10, 0.0)
ob_spike_002.rotation_euler = (1.926e-08, 0.5062, 7.448e-08)
ob_spike_002.scale = (0.2789, 0.1859, 0.2839)
ob_spike_002.lineart.crease_threshold = 0.0
_m = ob_spike_002.modifiers.new('Mirror', 'MIRROR')
ob_spike_003.location = (0.0, -3.135e-10, 0.0)
ob_spike_003.rotation_euler = (7.192e-08, -0.8614, -1.565e-07)
ob_spike_003.scale = (0.2789, 0.1859, 0.2839)
ob_spike_003.lineart.crease_threshold = 0.0
_m = ob_spike_003.modifiers.new('Mirror', 'MIRROR')
ob_spike_001.location = (0.0, -3.135e-10, 0.0)
ob_spike_001.rotation_euler = (1.899e-08, -0.503, -7.392e-08)
ob_spike_001.scale = (0.2789, 0.1859, 0.2839)
ob_spike_001.lineart.crease_threshold = 0.0
_m = ob_spike_001.modifiers.new('Mirror', 'MIRROR')
ob_gon_sword.location = (0.0, -2.301e-10, 0.0)
ob_gon_sword.rotation_euler = (1.571, -0.0, 0.0)
ob_gon_sword.scale = (0.2368, 0.2368, 0.2368)
ob_gon_sword.lineart.crease_threshold = 0.0
ob_spike.location = (0.0, -3.135e-10, 0.0)
ob_spike.scale = (0.2789, 0.1859, 0.2839)
ob_spike.lineart.crease_threshold = 0.0
_m = ob_spike.modifiers.new('Mirror', 'MIRROR')
ob_sword.location = (0.0, -3.135e-10, 0.0)
ob_sword.scale = (0.2227, 0.1691, 0.2227)
ob_sword.lineart.crease_threshold = 0.0

# ---- collection membership
col_collection_1.objects.link(ob_spike_004)
col_collection_1.objects.link(ob_spike_002)
col_collection_1.objects.link(ob_spike_003)
col_collection_1.objects.link(ob_spike_001)
col_collection_1.objects.link(ob_gon_sword)
col_collection_1.objects.link(ob_spike)
col_collection_1.objects.link(ob_sword)

# ---- scene / render settings (as saved in the file)
scene.frame_start = 1; scene.frame_end = 250; scene.frame_set(1)
scene.render.engine = 'BLENDER_EEVEE_NEXT'
scene.render.resolution_percentage = 50
scene.render.dither_intensity = 0.0
scene.cycles.use_denoising = False
scene.cycles.samples = 128
scene.cycles.sampling_pattern = 'TABULATED_SOBOL'
scene.cycles.use_adaptive_sampling = False
scene.cycles.use_light_tree = False
scene.cycles.blur_glossy = 0.0
scene.cycles.sample_clamp_indirect = 0.0
scene.view_settings.view_transform = 'Standard'
bpy.context.view_layer.update()

# ---- added for rendering (the .blend has no active camera and no usable light): camera, sun
cam_auto = bpy.data.cameras.new('AutoCamera')
cam_auto.lens = 50.0
cam_auto.sensor_width = 36.0
cam_auto.clip_end = 1000.0
ob_auto_camera = bpy.data.objects.new('AutoCamera', cam_auto)
scene.collection.objects.link(ob_auto_camera)
ob_auto_camera.location = (2.66383, -3.19445, 2.98466)
ob_auto_camera.rotation_euler = (1.09748, -7.21219e-08, 0.694738)
scene.camera = ob_auto_camera
light_auto_sun = bpy.data.lights.new('AutoSun', 'SUN')
light_auto_sun.energy = 3.0
light_auto_sun.angle = 0.0523599
ob_auto_sun = bpy.data.objects.new('AutoSun', light_auto_sun)
scene.collection.objects.link(ob_auto_sun)
ob_auto_sun.rotation_euler = (0.872665, 0.174533, 0.523599)
bpy.context.view_layer.update()
